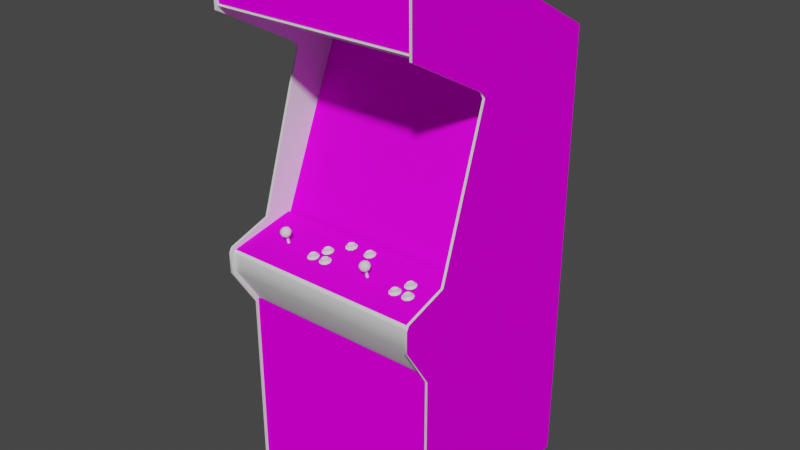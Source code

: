 # Source: ddragon2.blend  (saved by Blender 2.93.20; exported with 4.5.12 LTS)
import bpy
from mathutils import Matrix  # noqa: F401  (used for matrix-valued properties, if any)

bpy.ops.wm.read_factory_settings(use_empty=True)
scene = bpy.context.scene
scene.name = 'Scene'

# ---- images (referenced by path relative to the original .blend; pixels are not part of the script)
import os
ASSET_DIR = os.environ.get("B2B_ASSET_DIR", "")  # directory of the original .blend (textures are referenced by path, not embedded)
HERE = os.path.dirname(os.path.abspath(__file__))  # packed textures are extracted next to this script under _unpacked/

def load_image(name, relpath, width, height, colorspace="sRGB"):
    """Load a texture the original file referenced (path relative to the .blend, or extracted next to this script)."""
    p = next((c for c in (os.path.join(HERE, relpath), os.path.join(ASSET_DIR, relpath)) if relpath and os.path.exists(c)), "")
    if p:
        img = bpy.data.images.load(p, check_existing=True)
        img.name = name
    else:  # same state as the original file: an image datablock whose file is absent (Cycles renders it pink)
        img = bpy.data.images.new(name, width, height)
        img.source = "FILE"
        img.filepath = "//" + (relpath or name)
    img.colorspace_settings.name = colorspace
    return img
img_ddragon2marqueemap_tiff = load_image('ddragon2marqueemap.TIFF', 'ddragon2marqueemap.TIFF', 1024, 1024, 'sRGB')
img_ddragon2monitormap_tiff = load_image('ddragon2monitormap.TIFF', 'ddragon2monitormap.TIFF', 1024, 1024, 'sRGB')
img_ddragon2bezelmap_tiff = load_image('ddragon2bezelmap.TIFF', 'ddragon2bezelmap.TIFF', 1024, 1024, 'sRGB')
img_ddragon2coindoormap_tiff = load_image('ddragon2coindoormap.TIFF', 'ddragon2coindoormap.TIFF', 1024, 1024, 'sRGB')
img_ddragon2cpomap_tiff = load_image('ddragon2cpomap.TIFF', 'ddragon2cpomap.TIFF', 1024, 1024, 'sRGB')
img_ddragon2sideleftartmap_tiff = load_image('ddragon2sideleftartmap.TIFF', 'ddragon2sideleftartmap.TIFF', 1024, 1024, 'sRGB')
img_ddragon2siderightartmap_tiff = load_image('ddragon2siderightartmap.TIFF', 'ddragon2siderightartmap.TIFF', 1024, 1024, 'sRGB')

# ---- materials (node trees are filled in below, after node groups)
mat_ddragon2marqueeart = bpy.data.materials.new('ddragon2marqueeart')
mat_ddragon2marqueeart.use_transparent_shadow = False
mat_ddragon2marqueeart.roughness = 0.8807
mat_ddragon2marqueeart.specular_intensity = 0.0
mat_ddragon2monitorart = bpy.data.materials.new('ddragon2monitorart')
mat_ddragon2monitorart.use_transparent_shadow = False
mat_ddragon2monitorart.roughness = 0.8807
mat_ddragon2monitorart.specular_intensity = 0.0
mat_ddragon2black = bpy.data.materials.new('ddragon2black')
mat_ddragon2black.use_transparent_shadow = False
mat_ddragon2black.roughness = 0.8807
mat_ddragon2black.specular_intensity = 0.08627
mat_ddragon2bezelart = bpy.data.materials.new('ddragon2bezelart')
mat_ddragon2bezelart.use_transparent_shadow = False
mat_ddragon2bezelart.roughness = 0.8807
mat_ddragon2bezelart.specular_intensity = 0.08627
mat_ddragon2buttonred = bpy.data.materials.new('ddragon2buttonred')
mat_ddragon2buttonred.use_transparent_shadow = False
mat_ddragon2buttonred.roughness = 0.7934
mat_ddragon2buttonred.specular_intensity = 0.6275
mat_ddragon2buttonblue = bpy.data.materials.new('ddragon2buttonblue')
mat_ddragon2buttonblue.use_transparent_shadow = False
mat_ddragon2buttonblue.roughness = 0.7934
mat_ddragon2buttonblue.specular_intensity = 0.6275
mat_ddragon2buttonwhite = bpy.data.materials.new('ddragon2buttonwhite')
mat_ddragon2buttonwhite.use_transparent_shadow = False
mat_ddragon2buttonwhite.roughness = 0.7934
mat_ddragon2buttonwhite.specular_intensity = 0.6275
mat_ddragon2coindoorart = bpy.data.materials.new('ddragon2coindoorart')
mat_ddragon2coindoorart.use_transparent_shadow = False
mat_ddragon2coindoorart.roughness = 0.8807
mat_ddragon2coindoorart.specular_intensity = 0.0
mat_ddragon2cpoart = bpy.data.materials.new('ddragon2cpoart')
mat_ddragon2cpoart.use_transparent_shadow = False
mat_ddragon2cpoart.roughness = 0.8807
mat_ddragon2cpoart.specular_intensity = 0.08627
mat_ddragon2joystickstemblack = bpy.data.materials.new('ddragon2joystickstemblack')
mat_ddragon2joystickstemblack.use_transparent_shadow = False
mat_ddragon2joystickstemblack.roughness = 0.7934
mat_ddragon2joystickstemblack.specular_intensity = 0.6275
mat_ddragon2sideleftart = bpy.data.materials.new('ddragon2sideleftart')
mat_ddragon2sideleftart.use_transparent_shadow = False
mat_ddragon2sideleftart.roughness = 0.8807
mat_ddragon2sideleftart.specular_intensity = 0.08627
mat_ddragon2sideleftin = bpy.data.materials.new('ddragon2sideleftin')
mat_ddragon2sideleftin.use_transparent_shadow = False
mat_ddragon2sideleftin.roughness = 0.8807
mat_ddragon2sideleftin.specular_intensity = 0.08627
mat_ddragon2tmoldleft = bpy.data.materials.new('ddragon2tmoldleft')
mat_ddragon2tmoldleft.use_transparent_shadow = False
mat_ddragon2tmoldleft.roughness = 0.8807
mat_ddragon2tmoldleft.specular_intensity = 0.6275
mat_ddragonsiderightin = bpy.data.materials.new('ddragonsiderightin')
mat_ddragonsiderightin.use_transparent_shadow = False
mat_ddragonsiderightin.roughness = 0.8807
mat_ddragonsiderightin.specular_intensity = 0.08627
mat_ddragon2siderightart = bpy.data.materials.new('ddragon2siderightart')
mat_ddragon2siderightart.use_transparent_shadow = False
mat_ddragon2siderightart.roughness = 0.8807
mat_ddragon2siderightart.specular_intensity = 0.0
mat_ddragontmoldright = bpy.data.materials.new('ddragontmoldright')
mat_ddragontmoldright.use_transparent_shadow = False
mat_ddragontmoldright.roughness = 0.8807
mat_ddragontmoldright.specular_intensity = 0.6275

# ---- node groups
ng_auto_smooth = bpy.data.node_groups.new('Auto Smooth', 'GeometryNodeTree')
_s = ng_auto_smooth.interface.new_socket(name='Geometry', in_out='OUTPUT', socket_type='NodeSocketGeometry')
_s = ng_auto_smooth.interface.new_socket(name='Geometry', in_out='INPUT', socket_type='NodeSocketGeometry')
_s = ng_auto_smooth.interface.new_socket(name='Angle', in_out='INPUT', socket_type='NodeSocketFloat')
_s.subtype = 'ANGLE'
_s.min_value = 0.0
_s.max_value = 3.142
ng_auto_smooth.is_modifier = True
_N = ng_auto_smooth.nodes; _L = ng_auto_smooth.links
n0 = _N.new('NodeGroupOutput'); n0.name = 'Group Output'; n0.location = (480, -100)
n1 = _N.new('NodeGroupInput'); n1.name = 'Group Input'; n1.location = (-420, -300)
n2 = _N.new('NodeGroupInput'); n2.name = 'Group Input.001'; n2.location = (-60, -100)
n3 = _N.new('GeometryNodeSetShadeSmooth'); n3.name = 'Set Shade Smooth'; n3.location = (120, -100)
n3.domain = 'EDGE'
n4 = _N.new('GeometryNodeSetShadeSmooth'); n4.name = 'Set Shade Smooth.001'; n4.location = (300, -100)
n5 = _N.new('GeometryNodeInputMeshEdgeAngle'); n5.name = 'Edge Angle'; n5.location = (-420, -220)
n6 = _N.new('GeometryNodeInputEdgeSmooth'); n6.name = 'Is Edge Smooth'; n6.location = (-60, -160)
n7 = _N.new('GeometryNodeInputShadeSmooth'); n7.name = 'Is Face Smooth'; n7.location = (-240, -340)
n8 = _N.new('FunctionNodeBooleanMath'); n8.name = 'Boolean Math'; n8.location = (-60, -220)
n9 = _N.new('FunctionNodeCompare'); n9.name = 'Compare'; n9.location = (-240, -180)
n9.operation = 'LESS_EQUAL'
_L.new(n5.outputs[0], n9.inputs[0])
_L.new(n4.outputs[0], n0.inputs[0])
_L.new(n1.outputs[1], n9.inputs[1])
_L.new(n9.outputs[0], n8.inputs[0])
_L.new(n7.outputs[0], n8.inputs[1])
_L.new(n2.outputs[0], n3.inputs[0])
_L.new(n6.outputs[0], n3.inputs[1])
_L.new(n3.outputs[0], n4.inputs[0])
_L.new(n8.outputs[0], n3.inputs[2])
n0.is_active_output = True

# ---- material node trees
mat_ddragon2marqueeart.use_nodes = True; mat_ddragon2marqueeart.node_tree.nodes.clear()
_N = mat_ddragon2marqueeart.node_tree.nodes; _L = mat_ddragon2marqueeart.node_tree.links
n0 = _N.new('ShaderNodeBsdfPrincipled'); n0.name = 'Principled BSDF'; n0.location = (10, 300)
n0.distribution = 'GGX'
n0.subsurface_method = 'BURLEY'
n0.inputs[2].default_value = 0.8807
n0.inputs[3].default_value = 1.45
n0.inputs[13].default_value = 0.0
n0.inputs[27].default_value = (0.0, 0.0, 0.0, 1.0)
n0.inputs[28].default_value = 1.0
n1 = _N.new('ShaderNodeOutputMaterial'); n1.name = 'Material Output'; n1.location = (300, 300)
n2 = _N.new('ShaderNodeTexImage'); n2.name = 'Image Texture'; n2.location = (-300, 600)
n2.image = img_ddragon2marqueemap_tiff
_L.new(n0.outputs[0], n1.inputs[0])
_L.new(n2.outputs[0], n0.inputs[0])
n1.is_active_output = True
mat_ddragon2monitorart.use_nodes = True; mat_ddragon2monitorart.node_tree.nodes.clear()
_N = mat_ddragon2monitorart.node_tree.nodes; _L = mat_ddragon2monitorart.node_tree.links
n0 = _N.new('ShaderNodeBsdfPrincipled'); n0.name = 'Principled BSDF'; n0.location = (10, 300)
n0.distribution = 'GGX'
n0.subsurface_method = 'BURLEY'
n0.inputs[2].default_value = 0.8807
n0.inputs[3].default_value = 1.45
n0.inputs[13].default_value = 0.0
n0.inputs[27].default_value = (0.0, 0.0, 0.0, 1.0)
n0.inputs[28].default_value = 1.0
n1 = _N.new('ShaderNodeOutputMaterial'); n1.name = 'Material Output'; n1.location = (300, 300)
n2 = _N.new('ShaderNodeTexImage'); n2.name = 'Image Texture'; n2.location = (-300, 600)
n2.image = img_ddragon2monitormap_tiff
_L.new(n0.outputs[0], n1.inputs[0])
_L.new(n2.outputs[0], n0.inputs[0])
n1.is_active_output = True
mat_ddragon2black.use_nodes = True; mat_ddragon2black.node_tree.nodes.clear()
_N = mat_ddragon2black.node_tree.nodes; _L = mat_ddragon2black.node_tree.links
n0 = _N.new('ShaderNodeBsdfPrincipled'); n0.name = 'Principled BSDF'; n0.location = (10, 300)
n0.distribution = 'GGX'
n0.subsurface_method = 'BURLEY'
n0.inputs[2].default_value = 0.8807
n0.inputs[3].default_value = 1.45
n0.inputs[13].default_value = 0.08627
n0.inputs[27].default_value = (0.0, 0.0, 0.0, 1.0)
n0.inputs[28].default_value = 1.0
n1 = _N.new('ShaderNodeOutputMaterial'); n1.name = 'Material Output'; n1.location = (300, 300)
_L.new(n0.outputs[0], n1.inputs[0])
n1.is_active_output = True
mat_ddragon2bezelart.use_nodes = True; mat_ddragon2bezelart.node_tree.nodes.clear()
_N = mat_ddragon2bezelart.node_tree.nodes; _L = mat_ddragon2bezelart.node_tree.links
n0 = _N.new('ShaderNodeBsdfPrincipled'); n0.name = 'Principled BSDF'; n0.location = (10, 300)
n0.distribution = 'GGX'
n0.subsurface_method = 'BURLEY'
n0.inputs[2].default_value = 0.8807
n0.inputs[3].default_value = 1.45
n0.inputs[13].default_value = 0.08627
n0.inputs[27].default_value = (0.0, 0.0, 0.0, 1.0)
n0.inputs[28].default_value = 1.0
n1 = _N.new('ShaderNodeOutputMaterial'); n1.name = 'Material Output'; n1.location = (300, 300)
n2 = _N.new('ShaderNodeTexImage'); n2.name = 'Image Texture'; n2.location = (-300, 600)
n2.image = img_ddragon2bezelmap_tiff
_L.new(n0.outputs[0], n1.inputs[0])
_L.new(n2.outputs[0], n0.inputs[0])
n1.is_active_output = True
mat_ddragon2buttonred.use_nodes = True; mat_ddragon2buttonred.node_tree.nodes.clear()
_N = mat_ddragon2buttonred.node_tree.nodes; _L = mat_ddragon2buttonred.node_tree.links
n0 = _N.new('ShaderNodeBsdfPrincipled'); n0.name = 'Principled BSDF'; n0.location = (10, 300)
n0.distribution = 'GGX'
n0.subsurface_method = 'BURLEY'
n0.inputs[2].default_value = 0.7934
n0.inputs[3].default_value = 1.45
n0.inputs[13].default_value = 0.6275
n0.inputs[27].default_value = (0.0, 0.0, 0.0, 1.0)
n0.inputs[28].default_value = 1.0
n1 = _N.new('ShaderNodeOutputMaterial'); n1.name = 'Material Output'; n1.location = (300, 300)
_L.new(n0.outputs[0], n1.inputs[0])
n1.is_active_output = True
mat_ddragon2buttonblue.use_nodes = True; mat_ddragon2buttonblue.node_tree.nodes.clear()
_N = mat_ddragon2buttonblue.node_tree.nodes; _L = mat_ddragon2buttonblue.node_tree.links
n0 = _N.new('ShaderNodeBsdfPrincipled'); n0.name = 'Principled BSDF'; n0.location = (10, 300)
n0.distribution = 'GGX'
n0.subsurface_method = 'BURLEY'
n0.inputs[2].default_value = 0.7934
n0.inputs[3].default_value = 1.45
n0.inputs[13].default_value = 0.6275
n0.inputs[27].default_value = (0.0, 0.0, 0.0, 1.0)
n0.inputs[28].default_value = 1.0
n1 = _N.new('ShaderNodeOutputMaterial'); n1.name = 'Material Output'; n1.location = (300, 300)
_L.new(n0.outputs[0], n1.inputs[0])
n1.is_active_output = True
mat_ddragon2buttonwhite.use_nodes = True; mat_ddragon2buttonwhite.node_tree.nodes.clear()
_N = mat_ddragon2buttonwhite.node_tree.nodes; _L = mat_ddragon2buttonwhite.node_tree.links
n0 = _N.new('ShaderNodeBsdfPrincipled'); n0.name = 'Principled BSDF'; n0.location = (10, 300)
n0.distribution = 'GGX'
n0.subsurface_method = 'BURLEY'
n0.inputs[2].default_value = 0.7934
n0.inputs[3].default_value = 1.45
n0.inputs[13].default_value = 0.6275
n0.inputs[27].default_value = (0.0, 0.0, 0.0, 1.0)
n0.inputs[28].default_value = 1.0
n1 = _N.new('ShaderNodeOutputMaterial'); n1.name = 'Material Output'; n1.location = (300, 300)
_L.new(n0.outputs[0], n1.inputs[0])
n1.is_active_output = True
mat_ddragon2coindoorart.use_nodes = True; mat_ddragon2coindoorart.node_tree.nodes.clear()
_N = mat_ddragon2coindoorart.node_tree.nodes; _L = mat_ddragon2coindoorart.node_tree.links
n0 = _N.new('ShaderNodeBsdfPrincipled'); n0.name = 'Principled BSDF'; n0.location = (10, 300)
n0.distribution = 'GGX'
n0.subsurface_method = 'BURLEY'
n0.inputs[2].default_value = 0.8807
n0.inputs[3].default_value = 1.45
n0.inputs[13].default_value = 0.0
n0.inputs[27].default_value = (0.0, 0.0, 0.0, 1.0)
n0.inputs[28].default_value = 1.0
n1 = _N.new('ShaderNodeOutputMaterial'); n1.name = 'Material Output'; n1.location = (300, 300)
n2 = _N.new('ShaderNodeTexImage'); n2.name = 'Image Texture'; n2.location = (-300, 600)
n2.image = img_ddragon2coindoormap_tiff
_L.new(n0.outputs[0], n1.inputs[0])
_L.new(n2.outputs[0], n0.inputs[0])
n1.is_active_output = True
mat_ddragon2cpoart.use_nodes = True; mat_ddragon2cpoart.node_tree.nodes.clear()
_N = mat_ddragon2cpoart.node_tree.nodes; _L = mat_ddragon2cpoart.node_tree.links
n0 = _N.new('ShaderNodeBsdfPrincipled'); n0.name = 'Principled BSDF'; n0.location = (10, 300)
n0.distribution = 'GGX'
n0.subsurface_method = 'BURLEY'
n0.inputs[2].default_value = 0.8807
n0.inputs[3].default_value = 1.45
n0.inputs[13].default_value = 0.08627
n0.inputs[27].default_value = (0.0, 0.0, 0.0, 1.0)
n0.inputs[28].default_value = 1.0
n1 = _N.new('ShaderNodeOutputMaterial'); n1.name = 'Material Output'; n1.location = (300, 300)
n2 = _N.new('ShaderNodeTexImage'); n2.name = 'Image Texture'; n2.location = (-300, 600)
n2.image = img_ddragon2cpomap_tiff
_L.new(n0.outputs[0], n1.inputs[0])
_L.new(n2.outputs[0], n0.inputs[0])
n1.is_active_output = True
mat_ddragon2joystickstemblack.use_nodes = True; mat_ddragon2joystickstemblack.node_tree.nodes.clear()
_N = mat_ddragon2joystickstemblack.node_tree.nodes; _L = mat_ddragon2joystickstemblack.node_tree.links
n0 = _N.new('ShaderNodeBsdfPrincipled'); n0.name = 'Principled BSDF'; n0.location = (10, 300)
n0.distribution = 'GGX'
n0.subsurface_method = 'BURLEY'
n0.inputs[2].default_value = 0.7934
n0.inputs[3].default_value = 1.45
n0.inputs[13].default_value = 0.6275
n0.inputs[27].default_value = (0.0, 0.0, 0.0, 1.0)
n0.inputs[28].default_value = 1.0
n1 = _N.new('ShaderNodeOutputMaterial'); n1.name = 'Material Output'; n1.location = (300, 300)
_L.new(n0.outputs[0], n1.inputs[0])
n1.is_active_output = True
mat_ddragon2sideleftart.use_nodes = True; mat_ddragon2sideleftart.node_tree.nodes.clear()
_N = mat_ddragon2sideleftart.node_tree.nodes; _L = mat_ddragon2sideleftart.node_tree.links
n0 = _N.new('ShaderNodeBsdfPrincipled'); n0.name = 'Principled BSDF'; n0.location = (10, 300)
n0.distribution = 'GGX'
n0.subsurface_method = 'BURLEY'
n0.inputs[2].default_value = 0.8807
n0.inputs[3].default_value = 1.45
n0.inputs[13].default_value = 0.08627
n0.inputs[27].default_value = (0.0, 0.0, 0.0, 1.0)
n0.inputs[28].default_value = 1.0
n1 = _N.new('ShaderNodeOutputMaterial'); n1.name = 'Material Output'; n1.location = (300, 300)
n2 = _N.new('ShaderNodeTexImage'); n2.name = 'Image Texture'; n2.location = (-300, 600)
n2.image = img_ddragon2sideleftartmap_tiff
_L.new(n0.outputs[0], n1.inputs[0])
_L.new(n2.outputs[0], n0.inputs[0])
n1.is_active_output = True
mat_ddragon2sideleftin.use_nodes = True; mat_ddragon2sideleftin.node_tree.nodes.clear()
_N = mat_ddragon2sideleftin.node_tree.nodes; _L = mat_ddragon2sideleftin.node_tree.links
n0 = _N.new('ShaderNodeBsdfPrincipled'); n0.name = 'Principled BSDF'; n0.location = (10, 300)
n0.distribution = 'GGX'
n0.subsurface_method = 'BURLEY'
n0.inputs[2].default_value = 0.8807
n0.inputs[3].default_value = 1.45
n0.inputs[13].default_value = 0.08627
n0.inputs[27].default_value = (0.0, 0.0, 0.0, 1.0)
n0.inputs[28].default_value = 1.0
n1 = _N.new('ShaderNodeOutputMaterial'); n1.name = 'Material Output'; n1.location = (300, 300)
_L.new(n0.outputs[0], n1.inputs[0])
n1.is_active_output = True
mat_ddragon2tmoldleft.use_nodes = True; mat_ddragon2tmoldleft.node_tree.nodes.clear()
_N = mat_ddragon2tmoldleft.node_tree.nodes; _L = mat_ddragon2tmoldleft.node_tree.links
n0 = _N.new('ShaderNodeBsdfPrincipled'); n0.name = 'Principled BSDF'; n0.location = (10, 300)
n0.distribution = 'GGX'
n0.subsurface_method = 'BURLEY'
n0.inputs[2].default_value = 0.8807
n0.inputs[3].default_value = 1.45
n0.inputs[13].default_value = 0.6275
n0.inputs[27].default_value = (0.0, 0.0, 0.0, 1.0)
n0.inputs[28].default_value = 1.0
n1 = _N.new('ShaderNodeOutputMaterial'); n1.name = 'Material Output'; n1.location = (300, 300)
_L.new(n0.outputs[0], n1.inputs[0])
n1.is_active_output = True
mat_ddragonsiderightin.use_nodes = True; mat_ddragonsiderightin.node_tree.nodes.clear()
_N = mat_ddragonsiderightin.node_tree.nodes; _L = mat_ddragonsiderightin.node_tree.links
n0 = _N.new('ShaderNodeBsdfPrincipled'); n0.name = 'Principled BSDF'; n0.location = (10, 300)
n0.distribution = 'GGX'
n0.subsurface_method = 'BURLEY'
n0.inputs[2].default_value = 0.8807
n0.inputs[3].default_value = 1.45
n0.inputs[13].default_value = 0.08627
n0.inputs[27].default_value = (0.0, 0.0, 0.0, 1.0)
n0.inputs[28].default_value = 1.0
n1 = _N.new('ShaderNodeOutputMaterial'); n1.name = 'Material Output'; n1.location = (300, 300)
_L.new(n0.outputs[0], n1.inputs[0])
n1.is_active_output = True
mat_ddragon2siderightart.use_nodes = True; mat_ddragon2siderightart.node_tree.nodes.clear()
_N = mat_ddragon2siderightart.node_tree.nodes; _L = mat_ddragon2siderightart.node_tree.links
n0 = _N.new('ShaderNodeBsdfPrincipled'); n0.name = 'Principled BSDF'; n0.location = (10, 300)
n0.distribution = 'GGX'
n0.subsurface_method = 'BURLEY'
n0.inputs[2].default_value = 0.8807
n0.inputs[3].default_value = 1.45
n0.inputs[13].default_value = 0.0
n0.inputs[27].default_value = (0.0, 0.0, 0.0, 1.0)
n0.inputs[28].default_value = 1.0
n1 = _N.new('ShaderNodeOutputMaterial'); n1.name = 'Material Output'; n1.location = (300, 300)
n2 = _N.new('ShaderNodeTexImage'); n2.name = 'Image Texture'; n2.location = (-300, 600)
n2.image = img_ddragon2siderightartmap_tiff
_L.new(n0.outputs[0], n1.inputs[0])
_L.new(n2.outputs[0], n0.inputs[0])
n1.is_active_output = True
mat_ddragontmoldright.use_nodes = True; mat_ddragontmoldright.node_tree.nodes.clear()
_N = mat_ddragontmoldright.node_tree.nodes; _L = mat_ddragontmoldright.node_tree.links
n0 = _N.new('ShaderNodeBsdfPrincipled'); n0.name = 'Principled BSDF'; n0.location = (10, 300)
n0.distribution = 'GGX'
n0.subsurface_method = 'BURLEY'
n0.inputs[2].default_value = 0.8807
n0.inputs[3].default_value = 1.45
n0.inputs[13].default_value = 0.6275
n0.inputs[27].default_value = (0.0, 0.0, 0.0, 1.0)
n0.inputs[28].default_value = 1.0
n1 = _N.new('ShaderNodeOutputMaterial'); n1.name = 'Material Output'; n1.location = (300, 300)
_L.new(n0.outputs[0], n1.inputs[0])
n1.is_active_output = True

# ---- world
world_world = bpy.data.worlds.new('World'); scene.world = world_world
world_world.use_nodes = True; world_world.node_tree.nodes.clear()
_N = world_world.node_tree.nodes; _L = world_world.node_tree.links
n0 = _N.new('ShaderNodeOutputWorld'); n0.name = 'World Output'; n0.location = (300, 300)
n1 = _N.new('ShaderNodeBackground'); n1.name = 'Background'; n1.location = (10, 300)
n1.inputs[0].default_value = (0.05088, 0.05088, 0.05088, 1.0)
_L.new(n1.outputs[0], n0.inputs[0])
n0.is_active_output = True
world_world.color = (0.05088, 0.05088, 0.05088)
world_world.use_sun_shadow = False
world_world.sun_shadow_jitter_overblur = 0.0

# ---- meshes
me_ddragon2 = bpy.data.meshes.new('ddragon2')
me_ddragon2.from_pydata([(0.3305, 0.629, 0.1502), (0.3305, 0.8018, 0.1494), (-0.3446, 0.629, 0.1502), (-0.3446, 0.8018, 0.1494), (0.08796, 0.2451, -0.2284), (0.08796, 0.3562, -0.3196), (-0.0975, 0.2451, -0.2284), (-0.0975, 0.124, -0.1763), (0.08796, -0.00666, -0.1633), (0.08796, 0.124, -0.1763), (-0.0975, -0.00666, -0.1633), (0.273, 0.1144, -0.2154), (0.273, 0.2355, -0.2675), (-0.283, 0.2355, -0.2675), (-0.283, 0.1144, -0.2154), (-0.0975, 0.3562, -0.3196), (0.273, -0.00666, -0.1633), (-0.283, 0.3562, -0.3196), (0.273, 0.3562, -0.3196), (-0.283, -0.00666, -0.1633), (-0.3439, -0.9788, -0.5863), (-0.3439, 0.5225, -0.5863), (0.3309, -0.9788, -0.5863), (0.3309, 0.5225, -0.5863), (0.3309, 0.8164, -0.05369), (-0.3439, 0.8164, -0.05369), (-0.3439, 0.8179, 0.1521), (0.3309, 0.7984, 0.1509), (-0.3439, 0.8076, 0.159), (-0.3439, 0.7984, 0.1509), (0.3309, 0.8076, 0.159), (0.3309, 0.8179, 0.1521), (0.3309, -0.09326, -0.07476), (-0.3443, 0.4685, -0.3127), (-0.3443, -0.09326, -0.07476), (0.3309, 0.4685, -0.3127), (0.2585, -0.1002, 0.07276), (0.2497, -0.1032, 0.06356), (0.2512, -0.1009, 0.07659), (0.2516, -0.1063, 0.07659), (0.2378, -0.09939, 0.06893), (0.2592, -0.1021, 0.05552), (0.2516, -0.1013, 0.0513), (0.2378, -0.09786, 0.06088), (0.2428, -0.1013, 0.05283), (0.2523, -0.1101, 0.08195), (0.2638, -0.109, 0.07544), (0.2592, -0.1051, 0.07238), (0.2585, -0.09709, 0.05743), (0.237, -0.1044, 0.06854), (0.237, -0.1028, 0.05973), (0.2313, -0.1051, 0.05705), (0.2313, -0.1078, 0.06969), (0.2397, -0.1097, 0.07966), (0.2428, -0.1059, 0.07506), (0.2623, -0.1036, 0.06395), (0.2638, -0.1044, 0.0513), (0.2431, -0.09671, 0.05475), (0.2512, -0.09632, 0.05322), (0.2612, -0.09862, 0.06509), (0.2684, -0.1067, 0.06356), (0.2523, -0.1028, 0.04517), (0.2397, -0.1032, 0.04709), (0.2431, -0.1005, 0.07506), (-0.09903, -0.09862, 0.06433), (-0.1105, -0.1032, 0.06318), (-0.117, -0.1005, 0.07429), (-0.109, -0.1009, 0.07582), (-0.1178, -0.1059, 0.07429), (-0.109, -0.09632, 0.05245), (-0.109, -0.1013, 0.05053), (-0.1178, -0.1013, 0.05207), (-0.1236, -0.1028, 0.05896), (-0.1224, -0.09786, 0.06011), (-0.09788, -0.1036, 0.06318), (-0.1009, -0.1051, 0.07161), (-0.09673, -0.109, 0.07467), (-0.1009, -0.1021, 0.05475), (-0.09213, -0.1067, 0.0628), (-0.1205, -0.1032, 0.04632), (-0.1289, -0.1051, 0.05628), (-0.1289, -0.1078, 0.06893), (-0.1236, -0.1044, 0.06778), (-0.109, -0.1063, 0.07582), (-0.1017, -0.1002, 0.07199), (-0.1224, -0.09939, 0.06816), (-0.117, -0.09671, 0.05398), (-0.1017, -0.09709, 0.05667), (-0.1205, -0.1097, 0.07889), (-0.1078, -0.1101, 0.08119), (-0.09673, -0.1044, 0.05053), (-0.1078, -0.1028, 0.0444), (0.1987, -0.09671, 0.05705), (0.2052, -0.1032, 0.06624), (0.1933, -0.09939, 0.07123), (0.1933, -0.09786, 0.06318), (0.1926, -0.1028, 0.06203), (0.1983, -0.1059, 0.07736), (0.2071, -0.1059, 0.07889), (0.2171, -0.09862, 0.06739), (0.2148, -0.1051, 0.07467), (0.2179, -0.1036, 0.06624), (0.2194, -0.109, 0.07774), (0.2148, -0.1021, 0.05781), (0.2071, -0.1009, 0.0536), (0.2071, -0.09632, 0.05552), (0.2194, -0.104, 0.0536), (0.2083, -0.1028, 0.04747), (0.1983, -0.1013, 0.05513), (0.1952, -0.1032, 0.04938), (0.1987, -0.1005, 0.07736), (0.1926, -0.1044, 0.07084), (0.1952, -0.1097, 0.08195), (0.214, -0.1002, 0.07506), (0.2071, -0.1009, 0.07889), (0.224, -0.1063, 0.06586), (0.214, -0.09709, 0.05973), (0.2083, -0.1101, 0.08425), (0.1868, -0.1051, 0.05935), (0.1868, -0.1078, 0.07199), (0.2267, -0.09517, 0.02371), (0.214, -0.09441, 0.0195), (0.214, -0.09632, 0.02831), (0.2148, -0.09134, 0.02869), (0.2393, -0.09517, 0.02371), (0.2362, -0.09709, 0.03214), (0.2408, -0.1005, 0.03521), (0.2198, -0.09747, 0.03482), (0.2286, -0.09786, 0.03636), (0.2385, -0.09057, 0.02486), (0.2355, -0.09211, 0.03253), (0.2286, -0.09287, 0.01107), (0.2198, -0.09326, 0.0126), (0.2362, -0.09364, 0.01567), (0.2454, -0.09824, 0.02333), (0.2286, -0.08828, 0.01298), (0.2286, -0.09287, 0.03636), (0.2202, -0.09249, 0.03521), (0.2167, -0.1013, 0.03942), (0.2083, -0.09709, 0.01682), (0.2297, -0.09479, 0.004937), (0.2148, -0.08981, 0.02065), (0.2202, -0.08828, 0.01452), (0.2355, -0.08904, 0.0172), (0.2297, -0.1017, 0.04172), (0.2083, -0.09939, 0.02946), (0.2408, -0.09594, 0.01107), (0.2167, -0.09517, 0.007236), (-0.08064, -0.09172, 0.03138), (-0.08945, -0.09479, 0.02256), (-0.08792, -0.09249, 0.03559), (-0.08753, -0.09786, 0.03559), (-0.09596, -0.09249, 0.03406), (-0.07987, -0.09364, 0.01452), (-0.08753, -0.09287, 0.0103), (-0.09635, -0.09287, 0.01183), (-0.07987, -0.09671, 0.03138), (-0.0768, -0.09517, 0.02295), (-0.07795, -0.09019, 0.0241), (-0.08064, -0.08866, 0.01643), (-0.1025, -0.09594, 0.02754), (-0.1025, -0.09441, 0.01835), (-0.1078, -0.09709, 0.01605), (-0.1078, -0.09939, 0.02869), (-0.09941, -0.1013, 0.03866), (-0.09635, -0.09747, 0.03406), (-0.1013, -0.09096, 0.02793), (-0.07527, -0.1005, 0.03444), (-0.07527, -0.09594, 0.0103), (-0.09596, -0.08828, 0.01375), (-0.1013, -0.08943, 0.01988), (-0.08792, -0.08789, 0.01222), (-0.08677, -0.1017, 0.04095), (-0.07106, -0.09824, 0.02256), (-0.08677, -0.09441, 0.00417), (-0.09941, -0.09517, 0.006086), (-0.06224, -0.1013, 0.06356), (-0.07489, -0.1009, 0.05935), (-0.07489, -0.1025, 0.06816), (-0.07374, -0.09747, 0.06893), (-0.0496, -0.1017, 0.06395), (-0.05266, -0.1032, 0.07199), (-0.04807, -0.1071, 0.07544), (-0.06914, -0.104, 0.07506), (-0.06033, -0.1044, 0.07659), (-0.06033, -0.099, 0.07659), (-0.05037, -0.09671, 0.06471), (-0.05343, -0.09824, 0.07238), (-0.06033, -0.09939, 0.0513), (-0.06914, -0.09939, 0.05283), (-0.07374, -0.09594, 0.06088), (-0.05266, -0.1002, 0.05552), (-0.04347, -0.1048, 0.06318), (-0.06876, -0.09862, 0.07506), (-0.07221, -0.1078, 0.07966), (-0.08025, -0.1032, 0.05705), (-0.05918, -0.1009, 0.04479), (-0.06033, -0.09441, 0.05322), (-0.06876, -0.09479, 0.05437), (-0.05343, -0.09517, 0.05705), (-0.05918, -0.1082, 0.08157), (-0.08025, -0.1059, 0.06969), (-0.04807, -0.1025, 0.0513), (-0.07221, -0.1013, 0.04709), (-0.04002, -0.08329, -0.01614), (-0.03312, -0.08253, -0.01997), (-0.04194, -0.08559, -0.02878), (-0.04002, -0.08828, -0.01614), (-0.04845, -0.08291, -0.01729), (-0.03236, -0.08444, -0.03683), (-0.04002, -0.08329, -0.04143), (-0.04845, -0.07908, -0.03798), (-0.04883, -0.08368, -0.03989), (-0.03236, -0.08751, -0.02035), (-0.02929, -0.08598, -0.02878), (-0.03312, -0.07946, -0.0353), (-0.05458, -0.08674, -0.02418), (-0.05458, -0.08521, -0.033), (-0.06033, -0.08751, -0.03568), (-0.06033, -0.09019, -0.02265), (-0.0519, -0.09211, -0.01307), (-0.04883, -0.08789, -0.01767), (-0.05381, -0.08176, -0.0238), (-0.02776, -0.09134, -0.01729), (-0.02776, -0.08636, -0.04104), (-0.05381, -0.08023, -0.03185), (-0.04002, -0.0787, -0.03951), (-0.03887, -0.09249, -0.01077), (-0.02316, -0.08866, -0.02917), (-0.03887, -0.08521, -0.04756), (-0.0519, -0.08559, -0.04526), (-0.03006, -0.081, -0.02763), (0.04351, -0.081, -0.02572), (0.03202, -0.08559, -0.02687), (0.01899, -0.08483, -0.03108), (0.01899, -0.08674, -0.02227), (0.04466, -0.08598, -0.02648), (0.0416, -0.08751, -0.01805), (0.04581, -0.09096, -0.01499), (0.02474, -0.08789, -0.01537), (0.03355, -0.08828, -0.01384), (0.04045, -0.08253, -0.01805), (0.03355, -0.08329, -0.03913), (0.02474, -0.08368, -0.0376), (0.0416, -0.08406, -0.03491), (0.05041, -0.08866, -0.02687), (0.02512, -0.08291, -0.01537), (0.03355, -0.08329, -0.01384), (0.02167, -0.09172, -0.01077), (0.01362, -0.08751, -0.03338), (0.0347, -0.08521, -0.04526), (0.02014, -0.08023, -0.02955), (0.02014, -0.08176, -0.0215), (0.03355, -0.0787, -0.03721), (0.02512, -0.07908, -0.03568), (0.04045, -0.07946, -0.033), (0.0347, -0.09249, -0.008474), (0.01362, -0.08981, -0.02074), (0.04581, -0.08636, -0.03913), (0.02167, -0.08559, -0.04334), (0.3309, -0.9719, -0.5641), (0.3309, 0.5102, -0.5641), (-0.3443, -0.9719, -0.5641), (-0.3443, 0.5102, -0.5641), (0.3309, 0.7972, -0.04756), (-0.3443, 0.8103, 0.1463), (-0.3443, 0.7972, -0.04756), (0.3309, 0.8103, 0.1463), (0.3301, -0.9746, 0.07966), (0.3301, -0.327, 0.07966), (-0.3446, -0.327, 0.07966), (-0.3446, -0.9746, 0.07966), (0.3309, -0.08253, -0.06902), (-0.3443, -0.08253, -0.06902), (-0.3443, -0.1251, 0.1571), (0.3309, -0.3312, 0.07391), (-0.3443, -0.3312, 0.07391), (-0.3443, -0.1377, 0.1643), (-0.3443, -0.2032, 0.1594), (0.3309, -0.2032, 0.1594), (0.3309, -0.1377, 0.1643), (0.3309, -0.1251, 0.1571), (-0.2305, -0.04996, 0.05743), (-0.2285, -0.04881, 0.06663), (-0.2266, -0.04766, 0.06203), (-0.2128, -0.04996, 0.05743), (-0.2216, -0.04881, 0.05398), (-0.2216, -0.04728, 0.06011), (-0.2305, -0.05417, 0.07429), (-0.2216, -0.05532, 0.07812), (-0.2216, -0.05072, 0.07314), (-0.2343, -0.05226, 0.06586), (-0.2144, -0.05264, 0.07352), (-0.2094, -0.05226, 0.06586), (-0.2151, -0.04881, 0.06663), (-0.2186, -0.04881, 0.07008), (-0.2193, -0.04728, 0.06701), (-0.2201, -0.04804, 0.06893), (-0.2236, -0.04804, 0.06893), (-0.2216, -0.04804, 0.06931), (-0.2201, -0.04689, 0.06548), (-0.2216, -0.04689, 0.06509), (-0.2216, -0.04689, 0.06739), (-0.2236, -0.04689, 0.06548), (-0.2239, -0.04728, 0.06701), (-0.2328, -0.07372, 0.07199), (-0.2216, -0.07486, 0.07659), (-0.2216, -0.06835, 0.08042), (-0.2094, -0.07142, 0.07391), (-0.2036, -0.06375, 0.0628), (-0.209, -0.06375, 0.07582), (-0.2216, -0.06682, 0.04555), (-0.2105, -0.06797, 0.05015), (-0.2377, -0.07103, 0.06088), (-0.2328, -0.06797, 0.05015), (-0.2266, -0.04996, 0.07123), (-0.217, -0.04766, 0.06203), (-0.2316, -0.07755, 0.05935), (-0.2285, -0.07946, 0.06586), (-0.2109, -0.05762, 0.07582), (-0.2216, -0.07525, 0.04977), (-0.2059, -0.07103, 0.06088), (-0.2216, -0.0787, 0.06395), (-0.2186, -0.07678, 0.05628), (-0.2216, -0.0764, 0.05475), (-0.2052, -0.05686, 0.06471), (-0.2101, -0.05379, 0.0536), (-0.2216, -0.05915, 0.04517), (-0.2335, -0.05379, 0.0536), (-0.2216, -0.05264, 0.049), (-0.209, -0.06069, 0.05053), (-0.24, -0.06375, 0.0628), (-0.2335, -0.05954, 0.07582), (-0.2381, -0.05686, 0.06471), (-0.2347, -0.06069, 0.05053), (-0.2347, -0.0672, 0.07544), (-0.2216, -0.06069, 0.0808), (-0.2124, -0.07716, 0.06931), (-0.2186, -0.0787, 0.06241), (-0.217, -0.07755, 0.05935), (-0.2121, -0.07755, 0.05935), (-0.2147, -0.07601, 0.05283), (-0.2147, -0.07946, 0.06586), (-0.2285, -0.07601, 0.05283), (-0.2216, -0.08023, 0.06854), (-0.2186, -0.1036, 0.0559), (-0.2251, -0.1017, 0.04977), (-0.2262, -0.07755, 0.05935), (-0.2251, -0.07678, 0.05628), (-0.2251, -0.1036, 0.0559), (-0.2251, -0.0787, 0.06241), (-0.2186, -0.1017, 0.04977), (-0.217, -0.1028, 0.05283), (-0.2262, -0.1028, 0.05283), (-0.2216, -0.104, 0.05743), (-0.2216, -0.1013, 0.04824), (0.1018, -0.05226, 0.05896), (0.09294, -0.05149, 0.05552), (0.09294, -0.04958, 0.06203), (0.08413, -0.05226, 0.05896), (0.0803, -0.05456, 0.06778), (0.08604, -0.05149, 0.06854), (0.08796, -0.05034, 0.06395), (0.08413, -0.05686, 0.07621), (0.09294, -0.05762, 0.07966), (0.09294, -0.05302, 0.07506), (0.1002, -0.05532, 0.07544), (0.1052, -0.05456, 0.06778), (0.09946, -0.05149, 0.06854), (0.09601, -0.05149, 0.07161), (0.09524, -0.04996, 0.06893), (0.09447, -0.05034, 0.07046), (0.09103, -0.05034, 0.07046), (0.09294, -0.05072, 0.07123), (0.09447, -0.04958, 0.06739), (0.09294, -0.04958, 0.06663), (0.09294, -0.04958, 0.06893), (0.09064, -0.04996, 0.06893), (0.09103, -0.04958, 0.06739), (0.08145, -0.0764, 0.07352), (0.09294, -0.07755, 0.07812), (0.09294, -0.07103, 0.08234), (0.1052, -0.0741, 0.07544), (0.111, -0.06643, 0.06471), (0.1056, -0.06643, 0.07774), (0.08604, -0.07831, 0.05437), (0.07685, -0.07333, 0.0628), (0.08145, -0.07065, 0.05168), (0.09984, -0.07831, 0.05437), (0.09294, -0.0695, 0.04747), (0.1041, -0.07065, 0.05168), (0.08796, -0.05264, 0.07314), (0.09754, -0.05034, 0.06395), (0.1037, -0.05992, 0.07736), (0.08298, -0.08023, 0.06088), (0.1087, -0.07333, 0.0628), (0.1021, -0.07946, 0.07084), (0.09294, -0.08138, 0.06548), (0.09294, -0.08253, 0.07046), (0.09294, -0.07793, 0.05168), (0.109, -0.05915, 0.06624), (0.1044, -0.05647, 0.05513), (0.1056, -0.06299, 0.05207), (0.09294, -0.05494, 0.05053), (0.07455, -0.06643, 0.06471), (0.08106, -0.06222, 0.07774), (0.07646, -0.05915, 0.06624), (0.07991, -0.06299, 0.05207), (0.09294, -0.06184, 0.04709), (0.08106, -0.05647, 0.05513), (0.07991, -0.0695, 0.07697), (0.09294, -0.06337, 0.08234), (0.09601, -0.081, 0.06395), (0.1025, -0.08023, 0.06088), (0.08949, -0.081, 0.06395), (0.08604, -0.08176, 0.06778), (0.09984, -0.08176, 0.06778), (0.08949, -0.1044, 0.0513), (0.08834, -0.08023, 0.06088), (0.08949, -0.07946, 0.05781), (0.09294, -0.1063, 0.05896), (0.09601, -0.1044, 0.0513), (0.09294, -0.07908, 0.05628), (0.09601, -0.07946, 0.05781), (0.08949, -0.1059, 0.05781), (0.09294, -0.104, 0.04977), (0.08834, -0.1051, 0.05437), (0.09601, -0.1059, 0.05781), (0.09754, -0.1051, 0.05437), (0.09754, -0.08023, 0.06088), (0.3317, 0.4669, -0.3108), (-0.3435, 0.6152, 0.1498), (-0.3435, 0.4669, -0.3108), (0.3317, 0.6152, 0.1498), (-0.3435, 0.6313, 0.1272), (-0.3435, 0.624, 0.1574), (0.3317, 0.6313, 0.1272), (0.3317, 0.624, 0.1574), (-0.3519, -0.06912, 0.02103), (-0.3519, 0.529, -0.5959), (-0.3519, 0.6106, 0.1601), (-0.3519, 0.826, 0.162), (-0.3519, 0.4336, -0.1426), (-0.3519, -0.1304, 0.1762), (-0.3439, -0.9776, -0.594), (-0.3439, 0.6106, 0.1601), (-0.3439, -0.1998, 0.1762), (-0.3439, -0.06912, 0.02103), (-0.3439, -0.1147, 0.1666), (-0.3439, 0.529, -0.5959), (-0.3519, 0.4554, -0.1265), (-0.3439, 0.4336, -0.1426), (-0.3519, -0.9776, -0.594), (-0.3519, 0.8229, -0.06288), (-0.3439, 0.8229, -0.06288), (-0.3439, 0.4554, -0.1265), (-0.3519, -0.9769, 0.08502), (-0.3439, -0.9769, 0.08502), (-0.3439, -0.3423, 0.08502), (-0.3519, -0.1998, 0.1762), (-0.3519, -0.3423, 0.08502), (-0.3519, -0.1147, 0.1666), (-0.3439, -0.1304, 0.1762), (-0.3439, 0.826, 0.162), (0.3305, -0.06912, 0.02103), (0.3305, 0.4336, -0.1426), (0.3305, 0.4554, -0.1265), (0.3305, 0.6106, 0.1601), (0.3305, 0.8229, -0.06288), (0.3386, -0.06912, 0.02103), (0.3386, -0.9776, -0.594), (0.3386, 0.4336, -0.1426), (0.3386, -0.3423, 0.08502), (0.3386, 0.826, 0.162), (0.3386, -0.1147, 0.1666), (0.3386, -0.1998, 0.1762), (0.3305, -0.1304, 0.1762), (0.3305, -0.9776, -0.594), (0.3386, 0.529, -0.5959), (0.3305, 0.529, -0.5959), (0.3386, 0.8229, -0.06288), (0.3305, -0.1998, 0.1762), (0.3305, -0.1147, 0.1666), (0.3386, -0.1304, 0.1762), (0.3305, -0.9769, 0.08502), (0.3386, -0.9769, 0.08502), (0.3305, -0.3423, 0.08502), (0.3386, 0.6106, 0.1601), (0.3305, 0.826, 0.162), (0.3386, 0.4554, -0.1265)], [], [(26, 28, 30, 31), (7, 10, 8, 9), (457, 458, 460, 456), (270, 271, 268, 269), (429, 412, 427, 428), (4, 9, 11, 12), (17, 13, 6, 15), (12, 18, 5, 4), (400, 393, 384, 383), (16, 11, 9, 8), (471, 489, 466, 465), (3, 2, 0, 1), (468, 488, 473, 480), (486, 484, 485, 472), (264, 267, 265, 266), (430, 433, 431, 432), (38, 36, 37), (338, 322, 354, 345), (40, 63, 37), (323, 339, 352, 351), (156, 151, 172, 167), (62, 51, 50, 44), (97, 111, 119, 112), (222, 225, 217, 216), (329, 326, 330, 327), (385, 394, 386, 387), (290, 315, 288, 289), (57, 43, 37), (48, 58, 37), (164, 172, 151, 165), (75, 74, 64, 84), (36, 59, 37), (175, 162, 161, 155), (76, 78, 74, 75), (197, 199, 191, 188), (109, 118, 96, 108), (110, 94, 111, 97), (69, 87, 77, 70), (159, 158, 157, 153), (59, 48, 37), (63, 38, 37), (58, 57, 37), (43, 40, 37), (84, 64, 65), (66, 67, 65), (38, 63, 54, 39), (155, 161, 170, 169), (95, 92, 108, 96), (373, 371, 376, 372), (177, 189, 203, 195), (104, 103, 106, 107), (195, 201, 178, 177), (226, 215, 209, 210), (73, 85, 65), (69, 86, 65), (298, 304, 283, 315), (199, 186, 180, 191), (64, 87, 65), (382, 395, 383, 384), (196, 203, 189, 188), (194, 200, 184, 183), (309, 330, 326, 325), (349, 354, 322, 350), (115, 106, 103, 101), (70, 71, 86, 69), (123, 141, 121, 122), (67, 84, 65), (87, 69, 65), (85, 66, 65), (86, 73, 65), (105, 92, 93), (40, 43, 50, 49), (185, 193, 183, 184), (127, 122, 145, 138), (408, 407, 409, 403), (108, 104, 107, 109), (78, 90, 77, 74), (95, 94, 93), (293, 285, 316, 294), (113, 99, 93), (110, 114, 93), (250, 259, 243, 242), (187, 185, 184, 181), (99, 116, 93), (213, 207, 227, 223), (51, 52, 49, 50), (168, 174, 154, 153), (142, 135, 131, 132), (212, 217, 225, 211), (100, 98, 117, 102), (39, 47, 36, 38), (231, 205, 213, 214), (207, 213, 205, 204), (114, 113, 93), (116, 105, 93), (94, 110, 93), (92, 95, 93), (130, 129, 120), (252, 251, 234, 235), (121, 132, 147, 139), (141, 142, 132, 121), (330, 309, 321, 312), (215, 231, 214, 209), (138, 144, 128, 127), (137, 136, 120), (223, 228, 214, 213), (183, 178, 201, 194), (75, 83, 89, 76), (141, 123, 120), (135, 142, 120), (181, 180, 186, 187), (129, 143, 120), (249, 257, 235, 234), (182, 192, 180, 181), (181, 184, 200, 182), (308, 321, 309, 310), (68, 83, 67, 66), (346, 353, 347, 348), (105, 116, 103, 104), (59, 36, 47, 55), (136, 130, 120), (143, 135, 120), (123, 137, 120), (142, 141, 120), (150, 148, 149), (397, 414, 424, 420), (166, 152, 149), (58, 48, 41, 42), (190, 198, 189, 177), (331, 334, 314, 313), (312, 321, 340, 341), (367, 356, 392, 368), (410, 381, 411, 405), (83, 68, 88, 89), (305, 313, 317, 318), (56, 61, 42, 41), (169, 170, 149), (159, 171, 149), (411, 393, 366, 364), (238, 245, 236, 237), (308, 310, 307, 306), (166, 170, 161, 160), (113, 114, 98, 100), (148, 158, 149), (221, 216, 219, 220), (57, 58, 42, 44), (87, 64, 74, 77), (158, 159, 149), (152, 150, 149), (171, 169, 149), (170, 166, 149), (187, 186, 176), (96, 111, 94, 95), (112, 117, 98, 97), (247, 246, 239, 240), (171, 159, 153, 154), (66, 85, 82, 68), (167, 173, 157, 156), (193, 185, 176), (125, 128, 144, 126), (212, 210, 229, 230), (218, 219, 216, 217), (190, 179, 176), (197, 198, 176), (135, 143, 133, 131), (186, 199, 176), (403, 409, 359, 357), (230, 218, 217, 212), (357, 359, 362, 358), (70, 77, 90, 91), (125, 124, 129, 130), (84, 67, 83, 75), (390, 389, 408, 402), (404, 410, 405, 406), (185, 187, 176), (199, 197, 176), (179, 193, 176), (198, 190, 176), (204, 205, 206), (130, 136, 128, 125), (222, 208, 206), (116, 99, 101, 103), (43, 57, 44, 50), (335, 307, 336, 332), (234, 243, 259, 249), (139, 145, 122, 121), (72, 82, 85, 73), (365, 391, 363, 364), (102, 115, 101, 100), (82, 72, 80, 81), (211, 225, 206), (215, 226, 206), (382, 384, 381, 380), (91, 79, 71, 70), (140, 147, 132, 131), (137, 123, 122, 127), (136, 137, 127, 128), (205, 231, 206), (44, 42, 61, 62), (254, 253, 242, 243), (143, 129, 124, 133), (231, 215, 206), (208, 204, 206), (226, 211, 206), (225, 222, 206), (241, 232, 233), (150, 152, 165, 151), (248, 256, 240, 239), (211, 226, 210, 212), (169, 171, 154, 155), (104, 108, 92, 105), (414, 397, 398, 415), (246, 247, 233), (111, 96, 118, 119), (291, 288, 315, 283), (155, 154, 174, 175), (251, 252, 233), (253, 254, 233), (253, 255, 244, 242), (232, 255, 233), (363, 360, 406, 405), (53, 45, 39, 54), (237, 240, 256, 238), (188, 191, 202, 196), (193, 179, 178, 183), (241, 247, 240, 237), (73, 86, 71, 72), (409, 406, 360, 359), (247, 241, 233), (255, 253, 233), (252, 246, 233), (254, 251, 233), (438, 461, 448, 447), (21, 25, 24, 23), (25, 26, 31, 24), (23, 22, 20, 21), (489, 487, 467, 466), (9, 4, 6, 7), (439, 453, 454, 449), (475, 483, 476, 481), (79, 80, 72, 71), (324, 348, 343, 320), (165, 160, 163, 164), (292, 293, 294), (398, 416, 396, 380), (295, 296, 297), (290, 295, 297), (239, 235, 257, 248), (429, 423, 388, 413), (287, 316, 285, 286), (255, 232, 236, 244), (46, 60, 55, 47), (320, 343, 314, 311), (325, 326, 285, 293), (134, 146, 133, 124), (282, 291, 283, 284), (162, 163, 160, 161), (399, 385, 387, 389), (224, 229, 210, 209), (289, 292, 290), (328, 333, 291, 282), (467, 488, 468, 466), (342, 340, 321, 337), (375, 378, 377, 376), (299, 298, 315, 290), (304, 298, 299, 302), (204, 208, 221, 207), (251, 254, 243, 234), (327, 334, 328, 329), (402, 383, 395, 390), (246, 252, 235, 239), (237, 236, 232, 241), (337, 321, 308), (306, 337, 308), (378, 375, 358, 362), (422, 419, 385, 399), (316, 287, 301, 300), (47, 39, 45, 46), (358, 392, 356, 357), (333, 332, 288, 291), (54, 49, 52, 53), (318, 344, 306, 305), (307, 335, 305, 306), (407, 408, 389, 387), (311, 314, 334, 327), (410, 404, 386, 379), (160, 165, 152, 166), (317, 343, 348, 347), (357, 356, 401, 403), (413, 388, 390, 395), (341, 320, 311, 312), (388, 399, 389, 390), (286, 285, 326, 329), (405, 411, 364, 363), (292, 294, 295), (290, 292, 295), (296, 300, 301, 302), (290, 297, 299), (412, 429, 413, 416), (373, 372, 391, 365), (374, 370, 368, 392), (320, 341, 323, 324), (399, 388, 423, 422), (339, 323, 341, 340), (295, 294, 296), (216, 221, 208, 222), (350, 347, 353, 349), (420, 427, 412, 397), (421, 425, 422, 423), (345, 352, 339, 338), (151, 156, 148, 150), (179, 190, 177, 178), (419, 422, 425, 417), (300, 296, 294, 316), (286, 282, 284, 287), (153, 157, 173, 168), (366, 367, 368), (336, 319, 292, 289), (369, 370, 371), (365, 369, 371), (209, 214, 228, 224), (374, 375, 376), (377, 372, 376), (342, 344, 322, 338), (418, 414, 415, 394), (331, 335, 332, 333), (41, 55, 60, 56), (325, 319, 310, 309), (332, 336, 289, 288), (361, 362, 359, 360), (245, 258, 244, 236), (220, 227, 207, 221), (397, 412, 416, 398), (364, 366, 365), (329, 328, 282, 286), (384, 393, 411, 381), (131, 133, 146, 140), (81, 88, 68, 82), (301, 303, 304, 302), (297, 296, 302, 299), (371, 370, 374, 376), (394, 385, 419, 418), (400, 401, 356, 367), (327, 330, 312, 311), (343, 317, 313, 314), (99, 113, 100, 101), (48, 59, 55, 41), (383, 402, 401, 400), (402, 408, 403, 401), (333, 328, 334, 331), (344, 342, 337, 306), (360, 363, 391, 361), (396, 395, 382), (380, 396, 382), (361, 391, 372, 377), (340, 342, 338, 339), (347, 350, 318, 317), (415, 398, 380, 379), (381, 410, 379, 380), (335, 331, 313, 305), (158, 148, 156, 157), (406, 409, 407, 404), (387, 386, 404, 407), (416, 413, 395, 396), (310, 319, 336, 307), (242, 244, 258, 250), (192, 202, 191, 180), (394, 415, 379, 386), (126, 134, 124, 125), (10, 7, 14, 19), (366, 368, 369), (365, 366, 369), (365, 371, 373), (303, 301, 287, 284), (377, 378, 362, 361), (284, 283, 304, 303), (344, 318, 350, 322), (393, 400, 367, 366), (392, 358, 375, 374), (369, 368, 370), (426, 424, 414, 418), (63, 40, 49, 54), (423, 429, 428, 421), (198, 197, 188, 189), (114, 110, 97, 98), (7, 6, 13, 14), (417, 426, 418, 419), (351, 355, 324, 323), (455, 445, 440, 450), (470, 485, 484, 477), (464, 482, 474, 469), (438, 442, 452), (442, 439, 452), (438, 452, 456), (450, 453, 439), (480, 473, 487, 489), (438, 456, 460), (438, 460, 459), (461, 438, 459), (442, 450, 439), (461, 459, 443), (447, 444, 451), (451, 444, 449), (447, 457, 444), (455, 449, 454), (319, 325, 293, 292), (447, 458, 457), (447, 446, 458), (448, 446, 447), (451, 449, 455), (448, 462, 446), (479, 468, 480, 478), (273, 274, 281, 272), (487, 473, 488, 467), (15, 6, 4, 5), (274, 277, 280, 281), (446, 462, 443, 459), (458, 446, 459, 460), (261, 264, 266, 263), (348, 324, 355, 346), (453, 441, 463, 454), (469, 471, 465, 464), (27, 30, 28, 29), (263, 262, 260, 261), (464, 465, 477), (465, 479, 477), (464, 477, 484), (466, 468, 479), (440, 441, 453, 450), (464, 484, 486), (464, 486, 481), (482, 464, 481), (465, 466, 479), (482, 481, 476), (469, 470, 471), (471, 470, 478), (469, 485, 470), (489, 478, 480), (454, 463, 445, 455), (469, 472, 485), (469, 475, 472), (474, 475, 469), (471, 478, 489), (474, 483, 475), (461, 443, 462, 448), (278, 276, 275, 279), (437, 436, 434, 435), (445, 463, 441, 440), (279, 280, 277, 278), (482, 476, 483, 474), (433, 437, 435, 431), (477, 479, 478, 470), (450, 442, 451, 455), (447, 451, 442, 438), (481, 486, 472, 475), (444, 457, 456, 452), (32, 35, 33, 34), (449, 444, 452, 439)])
me_ddragon2.polygons.foreach_set('use_smooth', [True] * 458)
me_ddragon2.polygons.foreach_set('material_index', [2, 1, 12, 7, 9, 1, 1, 1, 4, 1, 15, 0, 15, 15, 2, 2, 4, 9, 4, 9, 5, 4, 4, 6, 5, 4, 5, 4, 4, 5, 5, 4, 5, 5, 5, 4, 4, 5, 5, 4, 4, 4, 4, 5, 5, 4, 5, 4, 4, 5, 4, 5, 6, 5, 5, 5, 5, 5, 4, 5, 5, 5, 9, 4, 5, 4, 5, 5, 5, 5, 4, 4, 5, 4, 4, 4, 5, 4, 5, 4, 4, 6, 5, 4, 6, 4, 5, 4, 6, 4, 4, 6, 6, 4, 4, 4, 4, 4, 6, 4, 4, 5, 6, 4, 4, 6, 5, 5, 4, 4, 5, 4, 6, 5, 5, 5, 5, 9, 4, 4, 4, 4, 4, 4, 5, 9, 5, 4, 5, 5, 5, 4, 4, 5, 5, 4, 5, 5, 4, 6, 5, 5, 4, 5, 6, 4, 5, 5, 5, 5, 5, 5, 4, 4, 6, 5, 5, 5, 5, 4, 6, 6, 5, 5, 4, 5, 4, 6, 4, 5, 4, 5, 4, 4, 5, 5, 5, 5, 6, 4, 6, 4, 4, 5, 6, 4, 5, 4, 4, 5, 6, 6, 4, 5, 4, 4, 4, 6, 4, 6, 4, 6, 6, 6, 6, 6, 5, 6, 6, 5, 4, 4, 6, 4, 5, 5, 6, 6, 6, 6, 4, 4, 6, 5, 5, 6, 5, 4, 6, 6, 6, 6, 12, 2, 2, 2, 15, 1, 12, 15, 5, 5, 5, 5, 4, 5, 5, 6, 4, 5, 6, 4, 5, 5, 4, 5, 5, 4, 6, 5, 5, 13, 5, 4, 5, 5, 6, 6, 5, 4, 6, 6, 5, 5, 4, 4, 5, 4, 4, 5, 4, 5, 5, 4, 5, 4, 5, 5, 4, 4, 5, 4, 5, 4, 5, 5, 5, 5, 4, 4, 4, 5, 4, 5, 5, 6, 9, 9, 9, 9, 5, 5, 9, 5, 5, 5, 4, 5, 4, 4, 6, 4, 4, 5, 4, 5, 4, 5, 5, 4, 6, 6, 4, 4, 5, 4, 4, 5, 5, 5, 4, 4, 4, 5, 5, 4, 4, 4, 4, 5, 5, 4, 4, 4, 4, 5, 5, 4, 4, 5, 5, 4, 4, 4, 5, 6, 5, 4, 4, 1, 4, 4, 4, 5, 4, 5, 5, 4, 4, 4, 9, 4, 9, 5, 4, 1, 9, 9, 12, 15, 15, 10, 10, 10, 10, 14, 10, 10, 10, 10, 10, 11, 11, 11, 11, 5, 11, 11, 11, 11, 11, 15, 8, 15, 1, 2, 12, 12, 2, 9, 12, 15, 2, 2, 13, 13, 13, 13, 10, 13, 13, 13, 13, 13, 14, 14, 14, 14, 11, 14, 14, 14, 14, 14, 12, 2, 2, 12, 2, 15, 2, 15, 12, 12, 15, 12, 3, 12])
_uv = me_ddragon2.uv_layers.new(name='UVMap')
_uv.uv.foreach_set('vector', [0.000447, 0.000447, 0.000447, 0.000447, 0.000447, 0.000447, 0.000447, 0.000447, 0.3353, 0.3353, 0.3353, 0.006029, 0.6647, 0.006029, 0.6647, 0.3353, 0.1065, 0.000447, 0.4023, 0.000447, 0.4023, 0.9996, 0.1065, 0.9996, 0.9996, 0.9996, 0.000447, 0.9996, 0.000447, 0.000447, 0.9996, 0.000447, 0.000447, 0.000447, 0.000447, 0.000447, 0.000447, 0.000447, 0.000447, 0.000447, 0.6647, 0.6647, 0.6647, 0.3353, 0.994, 0.3353, 0.994, 0.6647, 0.006029, 0.994, 0.006029, 0.6647, 0.3353, 0.6647, 0.3353, 0.994, 0.994, 0.6647, 0.994, 0.994, 0.6647, 0.994, 0.6647, 0.6647, 0.000447, 0.000447, 0.000447, 0.000447, 0.000447, 0.000447, 0.000447, 0.000447, 0.994, 0.006029, 0.994, 0.3353, 0.6647, 0.3353, 0.6647, 0.006029, 0.754, 0.000447, 0.7623, 0.000447, 0.7623, 0.9996, 0.754, 0.9996, 0.000447, 0.9996, 0.000447, 0.000447, 0.9996, 0.000447, 0.9996, 0.9996, 0.3242, 0.9996, 0.1205, 0.9996, 0.1205, 0.000447, 0.3242, 0.000447, 0.3577, 0.9996, 0.03673, 0.9996, 0.03673, 0.000447, 0.3577, 0.000447, 0.000447, 0.000447, 0.000447, 0.000447, 0.000447, 0.000447, 0.000447, 0.000447, 0.000447, 0.000447, 0.000447, 0.000447, 0.000447, 0.000447, 0.000447, 0.000447, 0.000447, 0.000447, 0.000447, 0.000447, 0.000447, 0.000447, 0.000447, 0.000447, 0.000447, 0.000447, 0.000447, 0.000447, 0.000447, 0.000447, 0.000447, 0.000447, 0.000447, 0.000447, 0.000447, 0.000447, 0.000447, 0.000447, 0.000447, 0.000447, 0.000447, 0.000447, 0.000447, 0.000447, 0.000447, 0.000447, 0.000447, 0.000447, 0.000447, 0.000447, 0.000447, 0.000447, 0.000447, 0.000447, 0.000447, 0.000447, 0.000447, 0.000447, 0.000447, 0.000447, 0.000447, 0.000447, 0.000447, 0.000447, 0.000447, 0.000447, 0.000447, 0.000447, 0.000447, 0.000447, 0.000447, 0.000447, 0.000447, 0.000447, 0.000447, 0.000447, 0.000447, 0.000447, 0.000447, 0.000447, 0.000447, 0.000447, 0.000447, 0.000447, 0.000447, 0.000447, 0.000447, 0.000447, 0.000447, 0.000447, 0.000447, 0.000447, 0.000447, 0.000447, 0.000447, 0.000447, 0.000447, 0.000447, 0.000447, 0.000447, 0.000447, 0.000447, 0.000447, 0.000447, 0.000447, 0.000447, 0.000447, 0.000447, 0.000447, 0.000447, 0.000447, 0.000447, 0.000447, 0.000447, 0.000447, 0.000447, 0.000447, 0.000447, 0.000447, 0.000447, 0.000447, 0.000447, 0.000447, 0.000447, 0.000447, 0.000447, 0.000447, 0.000447, 0.000447, 0.000447, 0.000447, 0.000447, 0.000447, 0.000447, 0.000447, 0.000447, 0.000447, 0.000447, 0.000447, 0.000447, 0.000447, 0.000447, 0.000447, 0.000447, 0.000447, 0.000447, 0.000447, 0.000447, 0.000447, 0.000447, 0.000447, 0.000447, 0.000447, 0.000447, 0.000447, 0.000447, 0.000447, 0.000447, 0.000447, 0.000447, 0.000447, 0.000447, 0.000447, 0.000447, 0.000447, 0.000447, 0.000447, 0.000447, 0.000447, 0.000447, 0.000447, 0.000447, 0.000447, 0.000447, 0.000447, 0.000447, 0.000447, 0.000447, 0.000447, 0.000447, 0.000447, 0.000447, 0.000447, 0.000447, 0.000447, 0.000447, 0.000447, 0.000447, 0.000447, 0.000447, 0.000447, 0.000447, 0.000447, 0.000447, 0.000447, 0.000447, 0.000447, 0.000447, 0.000447, 0.000447, 0.000447, 0.000447, 0.000447, 0.000447, 0.000447, 0.000447, 0.000447, 0.000447, 0.000447, 0.000447, 0.000447, 0.000447, 0.000447, 0.000447, 0.000447, 0.000447, 0.000447, 0.000447, 0.000447, 0.000447, 0.000447, 0.000447, 0.000447, 0.000447, 0.000447, 0.000447, 0.000447, 0.000447, 0.000447, 0.000447, 0.000447, 0.000447, 0.000447, 0.000447, 0.000447, 0.000447, 0.000447, 0.000447, 0.000447, 0.000447, 0.000447, 0.000447, 0.000447, 0.000447, 0.000447, 0.000447, 0.000447, 0.000447, 0.000447, 0.000447, 0.000447, 0.000447, 0.000447, 0.000447, 0.000447, 0.000447, 0.000447, 0.000447, 0.000447, 0.000447, 0.000447, 0.000447, 0.000447, 0.000447, 0.000447, 0.000447, 0.000447, 0.000447, 0.000447, 0.000447, 0.000447, 0.000447, 0.000447, 0.000447, 0.000447, 0.000447, 0.000447, 0.000447, 0.000447, 0.000447, 0.000447, 0.000447, 0.000447, 0.000447, 0.000447, 0.000447, 0.000447, 0.000447, 0.000447, 0.000447, 0.000447, 0.000447, 0.000447, 0.000447, 0.000447, 0.000447, 0.000447, 0.000447, 0.000447, 0.000447, 0.000447, 0.000447, 0.000447, 0.000447, 0.000447, 0.000447, 0.000447, 0.000447, 0.000447, 0.000447, 0.000447, 0.000447, 0.000447, 0.000447, 0.000447, 0.000447, 0.000447, 0.000447, 0.000447, 0.000447, 0.000447, 0.000447, 0.000447, 0.000447, 0.000447, 0.000447, 0.000447, 0.000447, 0.000447, 0.000447, 0.000447, 0.000447, 0.000447, 0.000447, 0.000447, 0.000447, 0.000447, 0.000447, 0.000447, 0.000447, 0.000447, 0.000447, 0.000447, 0.000447, 0.000447, 0.000447, 0.000447, 0.000447, 0.000447, 0.000447, 0.000447, 0.000447, 0.000447, 0.000447, 0.000447, 0.000447, 0.000447, 0.000447, 0.000447, 0.000447, 0.000447, 0.000447, 0.000447, 0.000447, 0.000447, 0.000447, 0.000447, 0.000447, 0.000447, 0.000447, 0.000447, 0.000447, 0.000447, 0.000447, 0.000447, 0.000447, 0.000447, 0.000447, 0.000447, 0.000447, 0.000447, 0.000447, 0.000447, 0.000447, 0.000447, 0.000447, 0.000447, 0.000447, 0.000447, 0.000447, 0.000447, 0.000447, 0.000447, 0.000447, 0.000447, 0.000447, 0.000447, 0.000447, 0.000447, 0.000447, 0.000447, 0.000447, 0.000447, 0.000447, 0.000447, 0.000447, 0.000447, 0.000447, 0.000447, 0.000447, 0.000447, 0.000447, 0.000447, 0.000447, 0.000447, 0.000447, 0.000447, 0.000447, 0.000447, 0.000447, 0.000447, 0.000447, 0.000447, 0.000447, 0.000447, 0.000447, 0.000447, 0.000447, 0.000447, 0.000447, 0.000447, 0.000447, 0.000447, 0.000447, 0.000447, 0.000447, 0.000447, 0.000447, 0.000447, 0.000447, 0.000447, 0.000447, 0.000447, 0.000447, 0.000447, 0.000447, 0.000447, 0.000447, 0.000447, 0.000447, 0.000447, 0.000447, 0.000447, 0.000447, 0.000447, 0.000447, 0.000447, 0.000447, 0.000447, 0.000447, 0.000447, 0.000447, 0.000447, 0.000447, 0.000447, 0.000447, 0.000447, 0.000447, 0.000447, 0.000447, 0.000447, 0.000447, 0.000447, 0.000447, 0.000447, 0.000447, 0.000447, 0.000447, 0.000447, 0.000447, 0.000447, 0.000447, 0.000447, 0.000447, 0.000447, 0.000447, 0.000447, 0.000447, 0.000447, 0.000447, 0.000447, 0.000447, 0.000447, 0.000447, 0.000447, 0.000447, 0.000447, 0.000447, 0.000447, 0.000447, 0.000447, 0.000447, 0.000447, 0.000447, 0.000447, 0.000447, 0.000447, 0.000447, 0.000447, 0.000447, 0.000447, 0.000447, 0.000447, 0.000447, 0.000447, 0.000447, 0.000447, 0.000447, 0.000447, 0.000447, 0.000447, 0.000447, 0.000447, 0.000447, 0.000447, 0.000447, 0.000447, 0.000447, 0.000447, 0.000447, 0.000447, 0.000447, 0.000447, 0.000447, 0.000447, 0.000447, 0.000447, 0.000447, 0.000447, 0.000447, 0.000447, 0.000447, 0.000447, 0.000447, 0.000447, 0.000447, 0.000447, 0.000447, 0.000447, 0.000447, 0.000447, 0.000447, 0.000447, 0.000447, 0.000447, 0.000447, 0.000447, 0.000447, 0.000447, 0.000447, 0.000447, 0.000447, 0.000447, 0.000447, 0.000447, 0.000447, 0.000447, 0.000447, 0.000447, 0.000447, 0.000447, 0.000447, 0.000447, 0.000447, 0.000447, 0.000447, 0.000447, 0.000447, 0.000447, 0.000447, 0.000447, 0.000447, 0.000447, 0.000447, 0.000447, 0.000447, 0.000447, 0.000447, 0.000447, 0.000447, 0.000447, 0.000447, 0.000447, 0.000447, 0.000447, 0.000447, 0.000447, 0.000447, 0.000447, 0.000447, 0.000447, 0.000447, 0.000447, 0.000447, 0.000447, 0.000447, 0.000447, 0.000447, 0.000447, 0.000447, 0.000447, 0.000447, 0.000447, 0.000447, 0.000447, 0.000447, 0.000447, 0.000447, 0.000447, 0.000447, 0.000447, 0.000447, 0.000447, 0.000447, 0.000447, 0.000447, 0.000447, 0.000447, 0.000447, 0.000447, 0.000447, 0.000447, 0.000447, 0.000447, 0.000447, 0.000447, 0.000447, 0.000447, 0.000447, 0.000447, 0.000447, 0.000447, 0.000447, 0.000447, 0.000447, 0.000447, 0.000447, 0.000447, 0.000447, 0.000447, 0.000447, 0.000447, 0.000447, 0.000447, 0.000447, 0.000447, 0.000447, 0.000447, 0.000447, 0.000447, 0.000447, 0.000447, 0.000447, 0.000447, 0.000447, 0.000447, 0.000447, 0.000447, 0.000447, 0.000447, 0.000447, 0.000447, 0.000447, 0.000447, 0.000447, 0.000447, 0.000447, 0.000447, 0.000447, 0.000447, 0.000447, 0.000447, 0.000447, 0.000447, 0.000447, 0.000447, 0.000447, 0.000447, 0.000447, 0.000447, 0.000447, 0.000447, 0.000447, 0.000447, 0.000447, 0.000447, 0.000447, 0.000447, 0.000447, 0.000447, 0.000447, 0.000447, 0.000447, 0.000447, 0.000447, 0.000447, 0.000447, 0.000447, 0.000447, 0.000447, 0.000447, 0.000447, 0.000447, 0.000447, 0.000447, 0.000447, 0.000447, 0.000447, 0.000447, 0.000447, 0.000447, 0.000447, 0.000447, 0.000447, 0.000447, 0.000447, 0.000447, 0.000447, 0.000447, 0.000447, 0.000447, 0.000447, 0.000447, 0.000447, 0.000447, 0.000447, 0.000447, 0.000447, 0.000447, 0.000447, 0.000447, 0.000447, 0.000447, 0.000447, 0.000447, 0.000447, 0.000447, 0.000447, 0.000447, 0.000447, 0.000447, 0.000447, 0.000447, 0.000447, 0.000447, 0.000447, 0.000447, 0.000447, 0.000447, 0.000447, 0.000447, 0.000447, 0.000447, 0.000447, 0.000447, 0.000447, 0.000447, 0.000447, 0.000447, 0.000447, 0.000447, 0.000447, 0.000447, 0.000447, 0.000447, 0.000447, 0.000447, 0.000447, 0.000447, 0.000447, 0.000447, 0.000447, 0.000447, 0.000447, 0.000447, 0.000447, 0.000447, 0.000447, 0.000447, 0.000447, 0.000447, 0.000447, 0.000447, 0.000447, 0.000447, 0.000447, 0.000447, 0.000447, 0.000447, 0.000447, 0.000447, 0.000447, 0.000447, 0.000447, 0.000447, 0.000447, 0.000447, 0.000447, 0.000447, 0.000447, 0.000447, 0.000447, 0.000447, 0.000447, 0.000447, 0.000447, 0.000447, 0.000447, 0.000447, 0.000447, 0.000447, 0.000447, 0.000447, 0.000447, 0.000447, 0.000447, 0.000447, 0.000447, 0.000447, 0.000447, 0.000447, 0.000447, 0.000447, 0.000447, 0.000447, 0.000447, 0.000447, 0.000447, 0.000447, 0.000447, 0.000447, 0.000447, 0.000447, 0.000447, 0.000447, 0.000447, 0.000447, 0.000447, 0.000447, 0.000447, 0.000447, 0.000447, 0.000447, 0.000447, 0.000447, 0.000447, 0.000447, 0.000447, 0.000447, 0.000447, 0.000447, 0.000447, 0.000447, 0.000447, 0.000447, 0.000447, 0.000447, 0.000447, 0.000447, 0.000447, 0.000447, 0.000447, 0.000447, 0.000447, 0.000447, 0.000447, 0.000447, 0.000447, 0.000447, 0.000447, 0.000447, 0.000447, 0.000447, 0.000447, 0.000447, 0.000447, 0.000447, 0.000447, 0.000447, 0.000447, 0.000447, 0.000447, 0.000447, 0.000447, 0.000447, 0.000447, 0.000447, 0.000447, 0.000447, 0.000447, 0.000447, 0.000447, 0.000447, 0.000447, 0.000447, 0.000447, 0.000447, 0.000447, 0.000447, 0.000447, 0.000447, 0.000447, 0.000447, 0.000447, 0.000447, 0.000447, 0.000447, 0.000447, 0.000447, 0.000447, 0.000447, 0.000447, 0.000447, 0.000447, 0.000447, 0.000447, 0.000447, 0.000447, 0.000447, 0.000447, 0.000447, 0.000447, 0.000447, 0.000447, 0.000447, 0.000447, 0.000447, 0.000447, 0.000447, 0.000447, 0.000447, 0.000447, 0.000447, 0.000447, 0.000447, 0.000447, 0.000447, 0.000447, 0.000447, 0.000447, 0.000447, 0.000447, 0.000447, 0.000447, 0.000447, 0.000447, 0.000447, 0.000447, 0.000447, 0.000447, 0.000447, 0.000447, 0.000447, 0.000447, 0.000447, 0.000447, 0.000447, 0.000447, 0.000447, 0.000447, 0.000447, 0.000447, 0.000447, 0.000447, 0.000447, 0.000447, 0.000447, 0.000447, 0.000447, 0.000447, 0.000447, 0.000447, 0.000447, 0.000447, 0.000447, 0.000447, 0.000447, 0.000447, 0.000447, 0.000447, 0.000447, 0.000447, 0.000447, 0.000447, 0.000447, 0.000447, 0.000447, 0.000447, 0.000447, 0.000447, 0.000447, 0.000447, 0.000447, 0.000447, 0.000447, 0.000447, 0.000447, 0.000447, 0.000447, 0.000447, 0.000447, 0.000447, 0.000447, 0.000447, 0.000447, 0.000447, 0.000447, 0.000447, 0.000447, 0.000447, 0.000447, 0.000447, 0.000447, 0.000447, 0.000447, 0.000447, 0.000447, 0.000447, 0.000447, 0.000447, 0.000447, 0.000447, 0.000447, 0.000447, 0.000447, 0.000447, 0.000447, 0.000447, 0.000447, 0.000447, 0.000447, 0.000447, 0.000447, 0.000447, 0.000447, 0.000447, 0.000447, 0.000447, 0.000447, 0.000447, 0.000447, 0.000447, 0.000447, 0.000447, 0.000447, 0.000447, 0.000447, 0.000447, 0.000447, 0.000447, 0.000447, 0.000447, 0.000447, 0.000447, 0.000447, 0.000447, 0.000447, 0.000447, 0.000447, 0.000447, 0.000447, 0.000447, 0.000447, 0.000447, 0.000447, 0.000447, 0.000447, 0.000447, 0.000447, 0.000447, 0.000447, 0.000447, 0.000447, 0.000447, 0.000447, 0.000447, 0.000447, 0.000447, 0.000447, 0.000447, 0.000447, 0.000447, 0.000447, 0.000447, 0.000447, 0.000447, 0.000447, 0.000447, 0.000447, 0.000447, 0.000447, 0.000447, 0.000447, 0.000447, 0.000447, 0.000447, 0.000447, 0.000447, 0.000447, 0.000447, 0.000447, 0.000447, 0.000447, 0.000447, 0.000447, 0.000447, 0.000447, 0.000447, 0.000447, 0.000447, 0.000447, 0.000447, 0.000447, 0.000447, 0.000447, 0.000447, 0.000447, 0.000447, 0.000447, 0.000447, 0.000447, 0.000447, 0.000447, 0.000447, 0.000447, 0.000447, 0.000447, 0.000447, 0.000447, 0.000447, 0.000447, 0.000447, 0.000447, 0.000447, 0.000447, 0.000447, 0.000447, 0.000447, 0.000447, 0.000447, 0.000447, 0.000447, 0.000447, 0.000447, 0.000447, 0.000447, 0.000447, 0.000447, 0.000447, 0.000447, 0.000447, 0.000447, 0.000447, 0.000447, 0.000447, 0.000447, 0.000447, 0.000447, 0.000447, 0.000447, 0.000447, 0.000447, 0.000447, 0.000447, 0.000447, 0.000447, 0.000447, 0.000447, 0.000447, 0.000447, 0.000447, 0.000447, 0.000447, 0.000447, 0.000447, 0.000447, 0.000447, 0.000447, 0.000447, 0.000447, 0.000447, 0.000447, 0.000447, 0.000447, 0.000447, 0.000447, 0.000447, 0.000447, 0.000447, 0.000447, 0.000447, 0.000447, 0.000447, 0.000447, 0.000447, 0.000447, 0.000447, 0.000447, 0.000447, 0.000447, 0.000447, 0.000447, 0.000447, 0.000447, 0.000447, 0.000447, 0.000447, 0.000447, 0.000447, 0.000447, 0.000447, 0.000447, 0.000447, 0.000447, 0.000447, 0.000447, 0.000447, 0.000447, 0.000447, 0.000447, 0.000447, 0.000447, 0.000447, 0.000447, 0.000447, 0.000447, 0.000447, 0.000447, 0.000447, 0.000447, 0.000447, 0.000447, 0.000447, 0.000447, 0.000447, 0.000447, 0.000447, 0.000447, 0.000447, 0.000447, 0.000447, 0.000447, 0.000447, 0.000447, 0.000447, 0.000447, 0.000447, 0.000447, 0.000447, 0.000447, 0.000447, 0.000447, 0.000447, 0.000447, 0.000447, 0.000447, 0.000447, 0.000447, 0.000447, 0.000447, 0.000447, 0.000447, 0.000447, 0.000447, 0.000447, 0.000447, 0.000447, 0.000447, 0.000447, 0.000447, 0.000447, 0.000447, 0.000447, 0.000447, 0.000447, 0.000447, 0.000447, 0.000447, 0.000447, 0.000447, 0.000447, 0.000447, 0.000447, 0.000447, 0.000447, 0.000447, 0.000447, 0.000447, 0.000447, 0.000447, 0.000447, 0.000447, 0.000447, 0.000447, 0.000447, 0.000447, 0.000447, 0.000447, 0.000447, 0.000447, 0.000447, 0.000447, 0.000447, 0.000447, 0.000447, 0.000447, 0.000447, 0.000447, 0.000447, 0.000447, 0.000447, 0.000447, 0.000447, 0.000447, 0.000447, 0.000447, 0.000447, 0.000447, 0.000447, 0.000447, 0.000447, 0.000447, 0.000447, 0.000447, 0.000447, 0.000447, 0.000447, 0.000447, 0.000447, 0.000447, 0.000447, 0.000447, 0.000447, 0.000447, 0.000447, 0.000447, 0.000447, 0.000447, 0.000447, 0.000447, 0.000447, 0.000447, 0.000447, 0.000447, 0.000447, 0.000447, 0.000447, 0.000447, 0.000447, 0.000447, 0.000447, 0.000447, 0.000447, 0.000447, 0.000447, 0.000447, 0.000447, 0.000447, 0.000447, 0.000447, 0.000447, 0.000447, 0.000447, 0.000447, 0.000447, 0.000447, 0.000447, 0.000447, 0.000447, 0.000447, 0.000447, 0.000447, 0.000447, 0.000447, 0.000447, 0.000447, 0.000447, 0.000447, 0.000447, 0.000447, 0.000447, 0.000447, 0.000447, 0.000447, 0.000447, 0.000447, 0.000447, 0.000447, 0.000447, 0.000447, 0.000447, 0.000447, 0.000447, 0.000447, 0.000447, 0.000447, 0.000447, 0.000447, 0.000447, 0.000447, 0.000447, 0.000447, 0.000447, 0.000447, 0.000447, 0.000447, 0.000447, 0.000447, 0.000447, 0.000447, 0.000447, 0.000447, 0.000447, 0.000447, 0.000447, 0.000447, 0.000447, 0.000447, 0.000447, 0.000447, 0.000447, 0.000447, 0.000447, 0.000447, 0.000447, 0.000447, 0.000447, 0.000447, 0.000447, 0.000447, 0.000447, 0.000447, 0.000447, 0.000447, 0.000447, 0.000447, 0.000447, 0.000447, 0.000447, 0.000447, 0.000447, 0.000447, 0.000447, 0.000447, 0.000447, 0.000447, 0.000447, 0.000447, 0.000447, 0.000447, 0.000447, 0.000447, 0.000447, 0.000447, 0.000447, 0.000447, 0.000447, 0.000447, 0.000447, 0.000447, 0.000447, 0.000447, 0.000447, 0.000447, 0.000447, 0.000447, 0.000447, 0.000447, 0.000447, 0.000447, 0.000447, 0.000447, 0.000447, 0.000447, 0.000447, 0.000447, 0.000447, 0.000447, 0.000447, 0.000447, 0.000447, 0.000447, 0.000447, 0.000447, 0.000447, 0.000447, 0.000447, 0.000447, 0.000447, 0.000447, 0.000447, 0.000447, 0.000447, 0.000447, 0.000447, 0.000447, 0.000447, 0.000447, 0.000447, 0.000447, 0.000447, 0.000447, 0.000447, 0.000447, 0.000447, 0.000447, 0.000447, 0.000447, 0.000447, 0.000447, 0.000447, 0.000447, 0.000447, 0.000447, 0.000447, 0.000447, 0.000447, 0.000447, 0.000447, 0.000447, 0.000447, 0.000447, 0.000447, 0.000447, 0.000447, 0.000447, 0.000447, 0.000447, 0.000447, 0.000447, 0.000447, 0.000447, 0.000447, 0.000447, 0.000447, 0.000447, 0.000447, 0.000447, 0.000447, 0.000447, 0.000447, 0.000447, 0.000447, 0.000447, 0.000447, 0.000447, 0.000447, 0.000447, 0.000447, 0.000447, 0.000447, 0.000447, 0.000447, 0.000447, 0.000447, 0.000447, 0.000447, 0.000447, 0.000447, 0.000447, 0.000447, 0.000447, 0.000447, 0.000447, 0.000447, 0.000447, 0.000447, 0.000447, 0.000447, 0.000447, 0.000447, 0.000447, 0.000447, 0.000447, 0.000447, 0.000447, 0.000447, 0.000447, 0.000447, 0.000447, 0.000447, 0.000447, 0.000447, 0.000447, 0.000447, 0.000447, 0.000447, 0.000447, 0.000447, 0.000447, 0.2851, 0.9996, 0.1651, 0.9996, 0.1651, 0.000447, 0.2851, 0.000447, 0.000447, 0.000447, 0.000447, 0.000447, 0.000447, 0.000447, 0.000447, 0.000447, 0.000447, 0.000447, 0.000447, 0.000447, 0.000447, 0.000447, 0.000447, 0.000447, 0.000447, 0.000447, 0.000447, 0.000447, 0.000447, 0.000447, 0.000447, 0.000447, 0.6061, 0.000447, 0.8684, 0.000447, 0.8684, 0.9996, 0.6061, 0.9996, 0.6647, 0.3353, 0.6647, 0.6647, 0.3353, 0.6647, 0.3353, 0.3353, 0.7763, 0.9996, 0.3381, 0.9996, 0.3381, 0.000447, 0.7763, 0.000447, 0.4274, 0.000447, 0.4609, 0.000447, 0.4609, 0.9996, 0.4274, 0.9996, 0.000447, 0.000447, 0.000447, 0.000447, 0.000447, 0.000447, 0.000447, 0.000447, 0.000447, 0.000447, 0.000447, 0.000447, 0.000447, 0.000447, 0.000447, 0.000447, 0.000447, 0.000447, 0.000447, 0.000447, 0.000447, 0.000447, 0.000447, 0.000447, 0.000447, 0.000447, 0.000447, 0.000447, 0.000447, 0.000447, 0.000447, 0.000447, 0.000447, 0.000447, 0.000447, 0.000447, 0.000447, 0.000447, 0.000447, 0.000447, 0.000447, 0.000447, 0.000447, 0.000447, 0.000447, 0.000447, 0.000447, 0.000447, 0.000447, 0.000447, 0.000447, 0.000447, 0.000447, 0.000447, 0.000447, 0.000447, 0.000447, 0.000447, 0.000447, 0.000447, 0.000447, 0.000447, 0.000447, 0.000447, 0.000447, 0.000447, 0.000447, 0.000447, 0.000447, 0.000447, 0.000447, 0.000447, 0.000447, 0.000447, 0.000447, 0.000447, 0.000447, 0.000447, 0.000447, 0.000447, 0.000447, 0.000447, 0.000447, 0.000447, 0.000447, 0.000447, 0.000447, 0.000447, 0.000447, 0.000447, 0.000447, 0.000447, 0.000447, 0.000447, 0.000447, 0.000447, 0.000447, 0.000447, 0.000447, 0.000447, 0.000447, 0.000447, 0.000447, 0.000447, 0.000447, 0.000447, 0.000447, 0.000447, 0.000447, 0.000447, 0.000447, 0.000447, 0.000447, 0.000447, 0.000447, 0.000447, 0.000447, 0.000447, 0.000447, 0.000447, 0.000447, 0.000447, 0.000447, 0.000447, 0.000447, 0.000447, 0.000447, 0.000447, 0.000447, 0.000447, 0.000447, 0.000447, 0.000447, 0.000447, 0.000447, 0.000447, 0.000447, 0.000447, 0.000447, 0.000447, 0.000447, 0.000447, 0.000447, 0.000447, 0.000447, 0.000447, 0.000447, 0.000447, 0.000447, 0.000447, 0.000447, 0.000447, 0.000447, 0.000447, 0.000447, 0.000447, 0.000447, 0.000447, 0.000447, 0.000447, 0.8684, 0.8349, 0.8795, 0.9437, 0.6758, 0.9465, 0.6061, 0.7623, 0.000447, 0.000447, 0.000447, 0.000447, 0.000447, 0.000447, 0.000447, 0.000447, 0.000447, 0.000447, 0.000447, 0.000447, 0.000447, 0.000447, 0.000447, 0.000447, 0.000447, 0.000447, 0.000447, 0.000447, 0.000447, 0.000447, 0.000447, 0.000447, 0.000447, 0.000447, 0.000447, 0.000447, 0.000447, 0.000447, 0.000447, 0.000447, 0.000447, 0.000447, 0.000447, 0.000447, 0.000447, 0.000447, 0.000447, 0.000447, 0.000447, 0.000447, 0.000447, 0.000447, 0.000447, 0.000447, 0.000447, 0.000447, 0.000447, 0.000447, 0.000447, 0.000447, 0.000447, 0.000447, 0.000447, 0.000447, 0.000447, 0.000447, 0.000447, 0.000447, 0.000447, 0.000447, 0.000447, 0.000447, 0.000447, 0.000447, 0.000447, 0.000447, 0.000447, 0.000447, 0.000447, 0.000447, 0.000447, 0.000447, 0.000447, 0.000447, 0.000447, 0.000447, 0.000447, 0.000447, 0.000447, 0.000447, 0.000447, 0.000447, 0.000447, 0.000447, 0.000447, 0.000447, 0.000447, 0.000447, 0.000447, 0.000447, 0.000447, 0.000447, 0.000447, 0.000447, 0.000447, 0.000447, 0.000447, 0.000447, 0.000447, 0.000447, 0.000447, 0.000447, 0.000447, 0.000447, 0.000447, 0.000447, 0.000447, 0.000447, 0.000447, 0.000447, 0.000447, 0.000447, 0.000447, 0.000447, 0.000447, 0.000447, 0.000447, 0.000447, 0.000447, 0.000447, 0.000447, 0.000447, 0.000447, 0.000447, 0.000447, 0.000447, 0.000447, 0.000447, 0.000447, 0.000447, 0.000447, 0.000447, 0.000447, 0.000447, 0.000447, 0.000447, 0.000447, 0.000447, 0.000447, 0.000447, 0.000447, 0.000447, 0.000447, 0.000447, 0.000447, 0.000447, 0.000447, 0.000447, 0.000447, 0.000447, 0.000447, 0.000447, 0.000447, 0.000447, 0.000447, 0.000447, 0.000447, 0.000447, 0.000447, 0.000447, 0.000447, 0.000447, 0.000447, 0.000447, 0.000447, 0.000447, 0.000447, 0.000447, 0.000447, 0.000447, 0.000447, 0.000447, 0.000447, 0.000447, 0.000447, 0.000447, 0.000447, 0.000447, 0.000447, 0.000447, 0.000447, 0.000447, 0.000447, 0.000447, 0.000447, 0.000447, 0.000447, 0.000447, 0.000447, 0.000447, 0.000447, 0.000447, 0.000447, 0.000447, 0.000447, 0.000447, 0.000447, 0.000447, 0.000447, 0.000447, 0.000447, 0.000447, 0.000447, 0.000447, 0.000447, 0.000447, 0.000447, 0.000447, 0.000447, 0.000447, 0.000447, 0.000447, 0.000447, 0.000447, 0.000447, 0.000447, 0.000447, 0.000447, 0.000447, 0.000447, 0.000447, 0.000447, 0.000447, 0.000447, 0.000447, 0.000447, 0.000447, 0.000447, 0.000447, 0.000447, 0.000447, 0.000447, 0.000447, 0.000447, 0.000447, 0.000447, 0.000447, 0.000447, 0.000447, 0.000447, 0.000447, 0.000447, 0.000447, 0.000447, 0.000447, 0.000447, 0.000447, 0.000447, 0.000447, 0.000447, 0.000447, 0.000447, 0.000447, 0.000447, 0.000447, 0.000447, 0.000447, 0.000447, 0.000447, 0.000447, 0.000447, 0.000447, 0.000447, 0.000447, 0.000447, 0.000447, 0.000447, 0.000447, 0.000447, 0.000447, 0.000447, 0.000447, 0.000447, 0.000447, 0.000447, 0.000447, 0.000447, 0.000447, 0.000447, 0.000447, 0.000447, 0.000447, 0.000447, 0.000447, 0.000447, 0.000447, 0.000447, 0.000447, 0.000447, 0.000447, 0.000447, 0.000447, 0.000447, 0.000447, 0.000447, 0.000447, 0.000447, 0.000447, 0.000447, 0.000447, 0.000447, 0.000447, 0.000447, 0.000447, 0.000447, 0.000447, 0.000447, 0.000447, 0.000447, 0.000447, 0.000447, 0.000447, 0.000447, 0.000447, 0.000447, 0.000447, 0.000447, 0.000447, 0.000447, 0.000447, 0.000447, 0.000447, 0.000447, 0.000447, 0.000447, 0.000447, 0.000447, 0.000447, 0.000447, 0.000447, 0.000447, 0.000447, 0.000447, 0.000447, 0.000447, 0.000447, 0.000447, 0.000447, 0.000447, 0.000447, 0.000447, 0.000447, 0.000447, 0.000447, 0.000447, 0.000447, 0.000447, 0.000447, 0.000447, 0.000447, 0.000447, 0.000447, 0.000447, 0.000447, 0.000447, 0.000447, 0.000447, 0.000447, 0.000447, 0.000447, 0.000447, 0.000447, 0.000447, 0.000447, 0.000447, 0.000447, 0.000447, 0.000447, 0.000447, 0.000447, 0.000447, 0.000447, 0.000447, 0.000447, 0.000447, 0.000447, 0.000447, 0.000447, 0.000447, 0.000447, 0.000447, 0.000447, 0.000447, 0.000447, 0.000447, 0.000447, 0.000447, 0.000447, 0.000447, 0.000447, 0.000447, 0.000447, 0.000447, 0.000447, 0.000447, 0.000447, 0.000447, 0.000447, 0.000447, 0.000447, 0.000447, 0.000447, 0.000447, 0.000447, 0.000447, 0.000447, 0.000447, 0.000447, 0.000447, 0.000447, 0.000447, 0.000447, 0.000447, 0.000447, 0.000447, 0.000447, 0.000447, 0.000447, 0.000447, 0.000447, 0.000447, 0.000447, 0.000447, 0.000447, 0.000447, 0.000447, 0.000447, 0.000447, 0.000447, 0.000447, 0.000447, 0.000447, 0.000447, 0.000447, 0.000447, 0.000447, 0.000447, 0.000447, 0.000447, 0.000447, 0.000447, 0.000447, 0.000447, 0.000447, 0.000447, 0.000447, 0.000447, 0.000447, 0.000447, 0.000447, 0.000447, 0.000447, 0.000447, 0.000447, 0.000447, 0.000447, 0.000447, 0.000447, 0.000447, 0.000447, 0.000447, 0.000447, 0.000447, 0.000447, 0.000447, 0.000447, 0.000447, 0.000447, 0.000447, 0.000447, 0.000447, 0.000447, 0.000447, 0.000447, 0.000447, 0.000447, 0.000447, 0.000447, 0.000447, 0.000447, 0.000447, 0.000447, 0.000447, 0.000447, 0.000447, 0.000447, 0.000447, 0.000447, 0.000447, 0.000447, 0.000447, 0.000447, 0.000447, 0.000447, 0.000447, 0.000447, 0.000447, 0.000447, 0.000447, 0.000447, 0.000447, 0.000447, 0.000447, 0.000447, 0.000447, 0.000447, 0.000447, 0.000447, 0.000447, 0.000447, 0.000447, 0.000447, 0.000447, 0.000447, 0.000447, 0.000447, 0.000447, 0.000447, 0.000447, 0.000447, 0.000447, 0.000447, 0.000447, 0.000447, 0.000447, 0.000447, 0.000447, 0.000447, 0.000447, 0.000447, 0.000447, 0.000447, 0.000447, 0.000447, 0.000447, 0.000447, 0.000447, 0.000447, 0.000447, 0.000447, 0.000447, 0.000447, 0.000447, 0.000447, 0.000447, 0.000447, 0.000447, 0.000447, 0.000447, 0.000447, 0.000447, 0.000447, 0.000447, 0.000447, 0.000447, 0.000447, 0.000447, 0.000447, 0.000447, 0.000447, 0.000447, 0.000447, 0.000447, 0.000447, 0.000447, 0.000447, 0.000447, 0.000447, 0.000447, 0.000447, 0.000447, 0.000447, 0.000447, 0.000447, 0.000447, 0.000447, 0.000447, 0.000447, 0.000447, 0.000447, 0.000447, 0.000447, 0.000447, 0.000447, 0.000447, 0.000447, 0.000447, 0.000447, 0.000447, 0.000447, 0.000447, 0.000447, 0.000447, 0.000447, 0.000447, 0.000447, 0.000447, 0.000447, 0.000447, 0.000447, 0.000447, 0.000447, 0.000447, 0.000447, 0.000447, 0.000447, 0.000447, 0.000447, 0.000447, 0.000447, 0.000447, 0.000447, 0.000447, 0.000447, 0.000447, 0.000447, 0.000447, 0.000447, 0.000447, 0.000447, 0.000447, 0.000447, 0.000447, 0.000447, 0.000447, 0.000447, 0.000447, 0.000447, 0.000447, 0.000447, 0.000447, 0.000447, 0.000447, 0.000447, 0.000447, 0.000447, 0.000447, 0.000447, 0.000447, 0.000447, 0.000447, 0.000447, 0.000447, 0.000447, 0.000447, 0.000447, 0.000447, 0.000447, 0.000447, 0.000447, 0.000447, 0.000447, 0.000447, 0.000447, 0.000447, 0.000447, 0.000447, 0.000447, 0.000447, 0.000447, 0.000447, 0.000447, 0.000447, 0.000447, 0.000447, 0.000447, 0.000447, 0.000447, 0.000447, 0.000447, 0.000447, 0.000447, 0.000447, 0.000447, 0.000447, 0.000447, 0.000447, 0.000447, 0.000447, 0.000447, 0.000447, 0.000447, 0.000447, 0.000447, 0.000447, 0.000447, 0.000447, 0.000447, 0.000447, 0.000447, 0.000447, 0.000447, 0.000447, 0.000447, 0.000447, 0.000447, 0.000447, 0.000447, 0.000447, 0.000447, 0.000447, 0.000447, 0.000447, 0.000447, 0.000447, 0.000447, 0.000447, 0.000447, 0.000447, 0.000447, 0.000447, 0.000447, 0.000447, 0.000447, 0.000447, 0.000447, 0.000447, 0.000447, 0.000447, 0.000447, 0.000447, 0.000447, 0.000447, 0.000447, 0.000447, 0.000447, 0.000447, 0.000447, 0.000447, 0.000447, 0.000447, 0.000447, 0.000447, 0.000447, 0.000447, 0.000447, 0.000447, 0.000447, 0.000447, 0.000447, 0.000447, 0.000447, 0.000447, 0.000447, 0.000447, 0.000447, 0.000447, 0.000447, 0.000447, 0.000447, 0.000447, 0.000447, 0.000447, 0.000447, 0.000447, 0.000447, 0.000447, 0.000447, 0.000447, 0.000447, 0.000447, 0.000447, 0.000447, 0.000447, 0.000447, 0.000447, 0.000447, 0.000447, 0.000447, 0.000447, 0.000447, 0.000447, 0.000447, 0.000447, 0.000447, 0.000447, 0.000447, 0.000447, 0.000447, 0.000447, 0.000447, 0.000447, 0.000447, 0.000447, 0.000447, 0.000447, 0.000447, 0.000447, 0.000447, 0.000447, 0.000447, 0.000447, 0.000447, 0.000447, 0.000447, 0.000447, 0.000447, 0.000447, 0.000447, 0.000447, 0.000447, 0.000447, 0.000447, 0.000447, 0.000447, 0.000447, 0.000447, 0.000447, 0.000447, 0.000447, 0.000447, 0.000447, 0.000447, 0.000447, 0.000447, 0.000447, 0.000447, 0.000447, 0.000447, 0.000447, 0.000447, 0.000447, 0.000447, 0.000447, 0.000447, 0.000447, 0.3353, 0.006029, 0.3353, 0.3353, 0.006029, 0.3353, 0.006029, 0.006029, 0.000447, 0.000447, 0.000447, 0.000447, 0.000447, 0.000447, 0.000447, 0.000447, 0.000447, 0.000447, 0.000447, 0.000447, 0.000447, 0.000447, 0.000447, 0.000447, 0.000447, 0.000447, 0.000447, 0.000447, 0.000447, 0.000447, 0.000447, 0.000447, 0.000447, 0.000447, 0.000447, 0.000447, 0.000447, 0.000447, 0.000447, 0.000447, 0.000447, 0.000447, 0.000447, 0.000447, 0.000447, 0.000447, 0.000447, 0.000447, 0.000447, 0.000447, 0.000447, 0.000447, 0.000447, 0.000447, 0.000447, 0.000447, 0.000447, 0.000447, 0.000447, 0.000447, 0.000447, 0.000447, 0.000447, 0.000447, 0.000447, 0.000447, 0.000447, 0.000447, 0.000447, 0.000447, 0.000447, 0.000447, 0.000447, 0.000447, 0.000447, 0.000447, 0.000447, 0.000447, 0.000447, 0.000447, 0.000447, 0.000447, 0.000447, 0.000447, 0.000447, 0.000447, 0.000447, 0.000447, 0.000447, 0.000447, 0.000447, 0.000447, 0.000447, 0.000447, 0.000447, 0.000447, 0.000447, 0.000447, 0.000447, 0.000447, 0.000447, 0.000447, 0.000447, 0.000447, 0.000447, 0.000447, 0.000447, 0.000447, 0.000447, 0.000447, 0.000447, 0.000447, 0.000447, 0.000447, 0.000447, 0.000447, 0.000447, 0.000447, 0.000447, 0.000447, 0.3353, 0.3353, 0.3353, 0.6647, 0.006029, 0.6647, 0.006029, 0.3353, 0.000447, 0.000447, 0.000447, 0.000447, 0.000447, 0.000447, 0.000447, 0.000447, 0.000447, 0.000447, 0.000447, 0.000447, 0.000447, 0.000447, 0.000447, 0.000447, 0.6033, 0.000447, 0.8405, 0.000447, 0.8405, 0.9996, 0.6033, 0.9996, 0.1344, 0.000447, 0.7456, 0.000447, 0.7456, 0.9996, 0.1344, 0.9996, 0.2795, 0.9996, 0.1512, 0.9996, 0.1512, 0.000447, 0.2795, 0.000447, 0.7149, 0.5307, 0.5921, 0.7679, 0.2014, 0.1121, 0.5921, 0.7679, 0.2237, 0.8154, 0.2014, 0.1121, 0.7149, 0.5307, 0.2014, 0.1121, 0.754, 0.1065, 0.6033, 0.7763, 0.6619, 0.9465, 0.2237, 0.8154, 0.3242, 0.9465, 0.1205, 0.9437, 0.1316, 0.8349, 0.3939, 0.7623, 0.7149, 0.5307, 0.754, 0.1065, 0.7623, 0.4023, 0.7149, 0.5307, 0.7623, 0.4023, 0.8405, 0.4693, 0.8349, 0.5084, 0.7149, 0.5307, 0.8405, 0.4693, 0.5921, 0.7679, 0.6033, 0.7763, 0.2237, 0.8154, 0.8349, 0.5084, 0.8405, 0.4693, 0.8405, 0.5, 0.2851, 0.5307, 0.7986, 0.1121, 0.4079, 0.7679, 0.4079, 0.7679, 0.7986, 0.1121, 0.7763, 0.8154, 0.2851, 0.5307, 0.246, 0.1065, 0.7986, 0.1121, 0.3967, 0.7763, 0.7763, 0.8154, 0.3381, 0.9465, 0.000447, 0.000447, 0.000447, 0.000447, 0.000447, 0.000447, 0.000447, 0.000447, 0.2851, 0.5307, 0.2377, 0.4023, 0.246, 0.1065, 0.2851, 0.5307, 0.1595, 0.4693, 0.2377, 0.4023, 0.1651, 0.5084, 0.1595, 0.4693, 0.2851, 0.5307, 0.4079, 0.7679, 0.7763, 0.8154, 0.3967, 0.7763, 0.1651, 0.5084, 0.1595, 0.5, 0.1595, 0.4693, 0.8098, 0.9996, 0.3242, 0.9996, 0.3242, 0.000447, 0.8098, 0.000447, 0.9996, 0.9996, 0.000447, 0.9996, 0.000447, 0.000447, 0.9996, 0.000447, 0.8349, 0.000447, 0.9437, 0.000447, 0.9437, 0.9996, 0.8349, 0.9996, 0.3353, 0.994, 0.3353, 0.6647, 0.6647, 0.6647, 0.6647, 0.994, 0.9996, 0.9996, 0.000447, 0.9996, 0.000447, 0.000447, 0.9996, 0.000447, 0.4693, 0.000447, 0.5, 0.000447, 0.5, 0.9996, 0.4693, 0.9996, 0.4023, 0.000447, 0.4693, 0.000447, 0.4693, 0.9996, 0.4023, 0.9996, 0.000447, 0.000447, 0.000447, 0.000447, 0.000447, 0.000447, 0.000447, 0.000447, 0.000447, 0.000447, 0.000447, 0.000447, 0.000447, 0.000447, 0.000447, 0.000447, 0.3381, 0.9996, 0.1539, 0.9996, 0.1539, 0.000447, 0.3381, 0.000447, 0.4972, 0.000447, 0.754, 0.000447, 0.754, 0.9996, 0.4972, 0.9996, 0.000447, 0.000447, 0.000447, 0.000447, 0.000447, 0.000447, 0.000447, 0.000447, 0.000447, 0.000447, 0.000447, 0.000447, 0.000447, 0.000447, 0.000447, 0.000447, 0.7205, 0.4972, 0.5921, 0.754, 0.1344, 0.05068, 0.5921, 0.754, 0.1902, 0.8098, 0.1344, 0.05068, 0.7205, 0.4972, 0.1344, 0.05068, 0.7456, 0.03673, 0.6061, 0.7623, 0.6758, 0.9465, 0.1902, 0.8098, 0.8405, 0.8461, 0.8461, 0.9465, 0.6619, 0.9465, 0.6033, 0.7763, 0.7205, 0.4972, 0.7456, 0.03673, 0.7679, 0.3577, 0.7205, 0.4972, 0.7679, 0.3577, 0.8544, 0.4274, 0.8489, 0.4693, 0.7205, 0.4972, 0.8544, 0.4274, 0.5921, 0.754, 0.6061, 0.7623, 0.1902, 0.8098, 0.8489, 0.4693, 0.8544, 0.4274, 0.8572, 0.4609, 0.2795, 0.4972, 0.8656, 0.05068, 0.4079, 0.754, 0.4079, 0.754, 0.8656, 0.05068, 0.8098, 0.8098, 0.2795, 0.4972, 0.2544, 0.03673, 0.8656, 0.05068, 0.3939, 0.7623, 0.8098, 0.8098, 0.3242, 0.9465, 0.3381, 0.9465, 0.1539, 0.9465, 0.1595, 0.8461, 0.3967, 0.7763, 0.2795, 0.4972, 0.2321, 0.3577, 0.2544, 0.03673, 0.2795, 0.4972, 0.1456, 0.4274, 0.2321, 0.3577, 0.1512, 0.4693, 0.1456, 0.4274, 0.2795, 0.4972, 0.4079, 0.754, 0.8098, 0.8098, 0.3939, 0.7623, 0.1512, 0.4693, 0.1428, 0.4609, 0.1456, 0.4274, 0.5084, 0.9996, 0.5, 0.9996, 0.5, 0.000447, 0.5084, 0.000447, 0.9996, 0.9996, 0.000447, 0.9996, 0.000447, 0.000447, 0.9996, 0.000447, 0.000447, 0.000447, 0.000447, 0.000447, 0.000447, 0.000447, 0.000447, 0.000447, 0.8461, 0.000447, 0.9465, 0.000447, 0.9465, 0.9996, 0.8461, 0.9996, 0.000447, 0.000447, 0.9996, 0.000447, 0.9996, 0.9996, 0.000447, 0.9996, 0.4693, 0.9996, 0.4609, 0.9996, 0.4609, 0.000447, 0.4693, 0.000447, 0.000447, 0.000447, 0.000447, 0.000447, 0.000447, 0.000447, 0.000447, 0.000447, 0.9493, 0.9996, 0.1902, 0.9996, 0.1902, 0.000447, 0.9493, 0.000447, 0.7763, 0.9996, 0.7679, 0.9996, 0.7679, 0.000447, 0.7763, 0.000447, 0.5307, 0.000447, 0.7679, 0.000447, 0.7679, 0.9996, 0.5307, 0.9996, 0.4274, 0.9996, 0.3577, 0.9996, 0.3577, 0.000447, 0.4274, 0.000447, 0.2014, 0.000447, 0.754, 0.000447, 0.754, 0.9996, 0.2014, 0.9996, 0.000447, 0.000447, 0.9996, 0.000447, 0.9996, 0.9996, 0.000447, 0.9996, 0.1846, 0.000447, 0.8879, 0.000447, 0.8879, 0.9996, 0.1846, 0.9996])
me_ddragon2.materials.append(mat_ddragon2marqueeart)
me_ddragon2.materials.append(mat_ddragon2monitorart)
me_ddragon2.materials.append(mat_ddragon2black)
me_ddragon2.materials.append(mat_ddragon2bezelart)
me_ddragon2.materials.append(mat_ddragon2buttonred)
me_ddragon2.materials.append(mat_ddragon2buttonblue)
me_ddragon2.materials.append(mat_ddragon2buttonwhite)
me_ddragon2.materials.append(mat_ddragon2coindoorart)
me_ddragon2.materials.append(mat_ddragon2cpoart)
me_ddragon2.materials.append(mat_ddragon2joystickstemblack)
me_ddragon2.materials.append(mat_ddragon2sideleftart)
me_ddragon2.materials.append(mat_ddragon2sideleftin)
me_ddragon2.materials.append(mat_ddragon2tmoldleft)
me_ddragon2.materials.append(mat_ddragonsiderightin)
me_ddragon2.materials.append(mat_ddragon2siderightart)
me_ddragon2.materials.append(mat_ddragontmoldright)
me_ddragon2.use_remesh_fix_poles = True
me_ddragon2.use_remesh_preserve_attributes = False
me_ddragon2.update()

# ---- objects
ob_ddragon2 = bpy.data.objects.new('ddragon2', me_ddragon2)

# ---- transforms, parenting, visibility, modifiers, constraints
ob_ddragon2.location = (0.007067, -0.2625, 0.9845)
ob_ddragon2.rotation_euler = (1.571, 0.0, 0.0)
_m = ob_ddragon2.modifiers.new('Auto Smooth', 'NODES')
_m.node_group = ng_auto_smooth
_gi = [s.identifier for s in ng_auto_smooth.interface.items_tree if s.item_type == 'SOCKET' and s.in_out == 'INPUT']
_m[_gi[1]] = 1.047  # Angle
_m = ob_ddragon2.modifiers.new('WeightedNormal', 'WEIGHTED_NORMAL')
_m.keep_sharp = True

# ---- collection membership
scene.collection.objects.link(ob_ddragon2)

# ---- scene / render settings (as saved in the file)
scene.frame_start = 1; scene.frame_end = 250; scene.frame_set(1)
scene.render.engine = 'BLENDER_EEVEE_NEXT'
scene.cycles.use_denoising = False
scene.cycles.samples = 128
scene.cycles.sampling_pattern = 'TABULATED_SOBOL'
scene.cycles.use_adaptive_sampling = False
scene.cycles.use_light_tree = False
scene.view_settings.view_transform = 'Filmic'
bpy.context.view_layer.update()

# ---- added for rendering (the .blend has no active camera and no usable light): camera, sun
cam_auto = bpy.data.cameras.new('AutoCamera')
cam_auto.lens = 50.0
cam_auto.sensor_width = 36.0
cam_auto.clip_end = 1000.0
ob_auto_camera = bpy.data.objects.new('AutoCamera', cam_auto)
scene.collection.objects.link(ob_auto_camera)
ob_auto_camera.location = (1.92565, -2.363, 2.44826)
ob_auto_camera.rotation_euler = (1.09748, -7.21219e-08, 0.694738)
scene.camera = ob_auto_camera
light_auto_sun = bpy.data.lights.new('AutoSun', 'SUN')
light_auto_sun.energy = 3.0
light_auto_sun.angle = 0.0523599
ob_auto_sun = bpy.data.objects.new('AutoSun', light_auto_sun)
scene.collection.objects.link(ob_auto_sun)
ob_auto_sun.rotation_euler = (0.872665, 0.174533, 0.523599)
bpy.context.view_layer.update()
